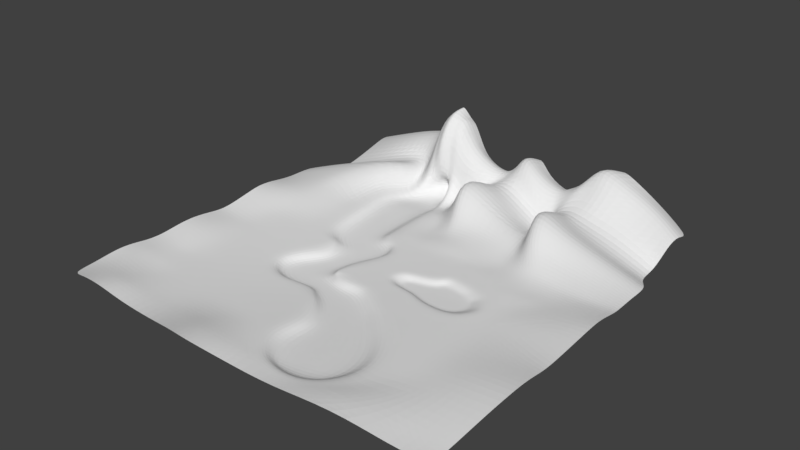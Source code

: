 # Source: level01B_Luan.blend  (saved by Blender 2.79.0; exported with 4.5.12 LTS)
import bpy
from mathutils import Matrix  # noqa: F401  (used for matrix-valued properties, if any)

bpy.ops.wm.read_factory_settings(use_empty=True)
scene = bpy.context.scene
scene.name = 'Scene'

# ---- collections
col_collection_1 = bpy.data.collections.new('Collection 1'); scene.collection.children.link(col_collection_1)

# ---- materials (node trees are filled in below, after node groups)
mat_material_001 = bpy.data.materials.new('Material.001')
mat_material_001.alpha_threshold = 0.0
mat_material_001.use_transparent_shadow = False
mat_material_001.roughness = 0.5

# ---- material node trees

# ---- world
world_world = bpy.data.worlds.new('World'); scene.world = world_world
world_world.color = (0.05088, 0.05088, 0.05088)
world_world.use_sun_shadow = False
world_world.sun_shadow_jitter_overblur = 0.0
world_world.cycles.sampling_method = 'MANUAL'

# ---- meshes
me_plane = bpy.data.meshes.new('Plane')
me_plane.from_pydata([(-0.7736, -7.313, -0.2008), (4.125, -5.755, -0.04699), (-0.7092, -6.154, -0.2386), (3.193, -4.411, -0.09676), (-0.8727, -4.322, -0.2942), (1.237, -2.338, -0.2054), (-2.256, -2.708, -0.3771), (-0.956, -0.7566, -0.3074), (-3.758, -1.687, -0.4285), (-3.168, -0.5523, -0.3942), (-6.766, -1.603, -0.4499), (-3.771, -0.1016, -0.4007), (-7.251, -0.7457, -0.4285), (-3.933, 0.1847, -0.3963), (-6.681, 0.3714, -0.4069), (-4.012, 0.5758, -0.3855), (-5.73, 1.365, -0.374), (-3.937, 1.257, -0.3588), (-5.531, 2.106, -0.3405), (-3.714, 1.991, -0.3235), (-5.626, 2.59, -0.3175), (-3.078, 2.958, -0.2652), (-5.787, 2.963, -0.299), (-2.669, 3.858, -0.2132), (-6.054, 3.257, -0.2836), (-3.055, 4.595, -0.1864), (-6.568, 3.643, -0.2613), (-3.977, 4.861, -0.1881), (-7.07, 4.212, -0.2274), (-4.459, 5.421, -0.1651), (-7.28, 5.222, -0.1736), (-4.506, 5.839, -0.1448), (-7.359, 6.484, -0.1121), (-4.499, 6.777, -0.101), (-7.398, 7.874, -0.05525), (-4.52, 8.146, -0.03662), (-7.646, 10.02, -0.03142), (-4.346, 10.05, 0.02233), (-0.2077, -8.558, -0.135), (4.487, -7.408, -0.01921), (0.7085, -9.325, -0.08149), (3.661, -8.95, -0.01734), (1.619, -6.365, -0.1323), (1.299, -5.216, -0.1716), (0.182, -3.264, -0.2566), (-1.625, -1.864, -0.3498), (-3.472, -1.035, -0.4125), (-5.296, -0.863, -0.444), (-5.652, -0.2394, -0.4307), (-5.346, 0.4736, -0.4072), (-4.803, 1.175, -0.3761), (-4.577, 2.081, -0.3342), (-4.352, 2.774, -0.2984), (-4.228, 3.41, -0.2651), (-4.554, 3.926, -0.2427), (-5.233, 4.188, -0.2341), (-5.767, 4.816, -0.2022), (-5.912, 5.53, -0.1653), (-6.032, 6.631, -0.1116), (-6.082, 8.006, -0.05491), (-6.141, 10.0, 0.008606), (2.106, -7.994, -0.07496), (2.287, -9.545, -0.03555), (-1.545, -3.468, -0.3393), (0.1215, -1.472, -0.2613), (-0.6648, -2.536, -0.3041), (-3.007, -2.197, -0.4071), (-2.317, -0.7393, -0.3671), (-2.549, -1.449, -0.386), (-0.6118, -5.181, -0.2625), (2.281, -3.469, -0.1473), (0.8912, -4.287, -0.2079), (-5.734, -2.051, -0.46), (-3.523, -0.3048, -0.3993), (-4.188, -1.014, -0.4307), (-1.258, -7.455, 0.2754), (4.623, -5.589, 0.4549), (-1.185, -6.295, 0.2347), (3.579, -4.152, 0.4055), (-1.371, -4.463, 0.1739), (1.483, -2.117, 0.2958), (-2.445, -2.853, 0.1037), (-0.86, -0.5262, 0.1887), (-3.81, -1.86, 0.05635), (-3.065, -0.3794, 0.1005), (-6.997, -1.745, 0.03985), (-3.598, 0.01667, 0.09467), (-7.506, -0.7348, 0.06457), (-3.718, 0.2939, 0.09973), (-6.966, 0.4151, 0.08578), (-3.735, 0.6577, 0.1112), (-6.101, 1.365, 0.1142), (-3.687, 1.251, 0.1341), (-5.875, 2.106, 0.1469), (-3.451, 1.954, 0.1686), (-5.983, 2.59, 0.1704), (-2.841, 2.92, 0.227), (-6.166, 2.963, 0.1896), (-2.464, 3.883, 0.2811), (-6.47, 3.257, 0.2061), (-2.928, 4.785, 0.3134), (-6.972, 3.486, 0.2221), (-3.802, 5.038, 0.3113), (-7.41, 4.135, 0.2606), (-4.15, 5.509, 0.3305), (-7.583, 5.222, 0.318), (-4.134, 5.948, 0.3521), (-7.674, 6.484, 0.3791), (-4.098, 6.898, 0.3956), (-7.737, 7.874, 0.4355), (-4.023, 8.271, 0.4528), (-7.965, 10.03, 0.4486), (-4.068, 10.04, 0.4345), (-0.6134, -8.7, 0.3458), (4.995, -7.42, 0.4788), (0.5087, -9.655, 0.4117), (4.025, -9.324, 0.5161), (2.338, -9.969, 0.4623), (-1.763, -3.595, 0.1405), (0.2126, -1.251, 0.2332), (-3.146, -2.334, 0.07561), (-2.268, -0.5392, 0.1262), (-1.074, -5.323, 0.2087), (2.672, -3.248, 0.3586), (-5.789, -2.269, 0.02678), (-3.342, -0.1593, 0.09717), (5.966, -5.44, 0.4823), (5.262, -3.852, 0.4615), (2.373, -1.308, 0.344), (0.09099, 0.04248, 0.2454), (-1.975, 0.6392, 0.1671), (-3.231, 0.2553, 0.112), (-3.321, 0.4848, 0.1164), (-3.104, 0.8435, 0.1346), (-2.525, 1.3, 0.1691), (-1.809, 1.975, 0.2191), (-1.434, 3.024, 0.2737), (-1.512, 3.843, 0.3055), (-1.558, 4.598, 0.3364), (-2.002, 5.205, 0.3519), (-2.78, 5.795, 0.3629), (-2.709, 6.418, 0.3884), (-2.631, 7.369, 0.3882), (-2.576, 8.503, 0.3765), (-3.134, 10.03, 0.4957), (6.147, -7.808, 0.5104), (4.614, -9.949, 0.6799), (2.361, -10.65, 0.474), (1.191, -0.6051, 0.2906), (-1.378, 0.2315, 0.1807), (3.978, -2.363, 0.4142), (-2.691, 0.4395, 0.1348), (7.628, -4.884, 0.5089), (6.855, -3.122, 0.4875), (3.69, -0.7271, 0.4075), (1.325, 0.3742, 0.3122), (-0.223, 0.5867, 0.2421), (1.057, 3.062, 0.3662), (0.696, 3.56, 0.3682), (-0.09669, 4.899, 0.3881), (-0.8566, 5.441, 0.3966), (-1.142, 6.077, 0.4473), (-1.155, 6.788, 0.4712), (-1.264, 7.697, 0.4558), (-1.501, 8.851, 0.9104), (-2.046, 10.15, 2.128), (7.123, -7.461, 0.4904), (5.76, -10.2, 0.9391), (2.455, -11.27, 0.4828), (2.48, -0.1752, 0.3592), (0.2013, 2.905, 0.3288), (5.715, -0.4453, 0.4731), (-0.632, 2.527, 0.2836), (-0.9982, 1.366, 0.2294), (8.895, -4.714, 0.669), (8.1, -2.881, 0.5254), (4.114, 0.1901, 0.431), (1.628, 0.8993, 0.3364), (0.2056, 1.018, 0.2728), (2.219, 2.797, 0.4022), (1.734, 3.304, 0.3973), (1.23, 3.982, 0.3989), (-0.03923, 5.566, 0.4432), (-0.3287, 6.288, 0.5247), (-0.4722, 6.881, 0.5767), (-0.7086, 7.749, 0.6615), (-1.223, 8.894, 1.447), (-1.832, 10.3, 3.103), (8.364, -7.209, 0.5062), (7.411, -10.09, 0.9449), (6.659, -11.38, 1.152), (2.641, 0.4102, 0.3741), (0.504, 2.429, 0.3257), (5.414, 0.3134, 0.4698), (-0.1575, 2.161, 0.2901), (-0.359, 1.525, 0.2616), (10.32, -9.799, 0.489), (10.29, -11.03, 0.4966), (7.992, 1.384, 0.489), (6.184, 1.468, 0.4865), (6.124, 3.432, 0.489), (5.618, 2.532, 0.4849), (6.933, 1.317, 0.489), (4.6, 3.789, 0.4801), (4.509, 3.052, 0.4719), (2.47, 4.086, 0.4387), (2.684, 3.383, 0.4303), (1.498, 2.525, 0.3684), (6.713, 4.09, 0.489), (4.46, 4.503, 0.4838), (2.116, 4.726, 0.4432), (-0.1966, 3.316, 0.3282), (-1.503, 5.295, 0.3671), (-0.8107, 4.777, 0.3639), (-2.058, 5.908, 0.3859), (-2.007, 6.512, 0.411), (-1.964, 7.42, 0.3708), (-1.95, 8.534, 0.4013), (-2.502, 10.01, 0.9641), (0.816, 5.141, 0.4212), (3.661, 0.9068, 0.1224), (0.9667, 4.591, 0.4085), (0.08558, 4.108, 0.3659), (-0.6875, 3.937, 0.3348), (1.923, 1.467, 0.05001), (0.8279, 1.559, 0.00123), (2.576, 2.113, 0.0951), (2.76, 1.063, 0.07997), (0.9978, 1.898, 0.02651), (4.659, 0.9778, 0.1483), (0.6958, 1.776, 0.007489), (0.6717, 1.699, -0.002594), (4.952, 1.475, 0.1534), (4.831, 2.152, 0.1519), (4.03, 2.414, 0.1421), (2.915, 2.5, 0.1137), (1.802, 1.976, 0.06115), (0.6828, 5.75, 0.4873), (0.4903, 6.327, 0.5755), (1.029, 6.832, 0.6768), (0.3866, 7.968, 0.8698), (-0.01204, 8.813, 1.234), (-0.3531, 10.11, 2.205), (1.722, 5.738, 0.49), (1.743, 5.12, 0.4431), (4.08, 6.703, 0.3858), (3.941, 7.816, 0.4673), (3.917, 8.655, 0.6279), (3.867, 10.07, 1.051), (4.179, 6.011, 0.4205), (4.223, 5.245, 0.4805), (5.931, 6.641, 0.7019), (5.152, 7.727, 1.239), (4.64, 8.577, 1.974), (4.14, 10.09, 3.085), (6.508, 5.922, 0.4961), (6.822, 5.103, 0.421), (8.044, -0.2228, 0.489), (10.49, -4.848, 0.9633), (10.37, -3.027, 0.8406), (10.38, -7.292, 0.7111), (9.958, 0.3064, 0.5409), (10.01, 3.047, 0.7253), (10.01, 6.591, 0.5693), (9.581, 7.762, 0.8612), (9.172, 8.623, 1.153), (8.953, 9.895, 1.557), (10.11, 5.883, 0.4998), (10.51, 4.586, 0.6799), (10.04, -1.433, 0.6189), (12.53, -9.708, 0.4968), (12.51, -10.93, 0.489), (12.75, -4.896, 1.219), (12.62, -3.048, 1.047), (12.63, -7.298, 0.8914), (12.54, -0.841, 0.7252), (12.52, 3.134, 1.053), (12.29, 6.662, 0.4946), (12.25, 7.771, 0.489), (12.24, 8.607, 0.4938), (12.27, 9.938, 0.505), (12.33, 6.014, 0.5618), (12.37, 4.463, 0.9004), (12.61, -2.009, 0.8713), (-2.606, -7.599, 0.2396), (-2.532, -6.44, 0.1919), (-2.579, -4.793, 0.1334), (-2.955, -3.415, 0.09043), (-4.74, -2.967, 0.03877), (-8.026, -2.302, 0.06257), (-8.42, -0.8833, 0.08736), (-8.169, 0.5447, 0.1158), (-7.836, 1.446, 0.1407), (-7.319, 1.946, 0.152), (-6.799, 2.413, 0.1668), (-6.901, 2.77, 0.1853), (-7.592, 2.887, 0.2007), (-8.223, 3.132, 0.2247), (-8.757, 3.991, 0.2776), (-8.927, 5.084, 0.3396), (-8.995, 6.383, 0.4323), (-9.075, 7.745, 0.457), (-8.758, 10.3, 0.7836), (-1.951, -8.852, 0.3232), (-0.839, -9.8, 0.3818), (-2.869, -4.044, 0.1046), (-3.561, -3.004, 0.06589), (-2.479, -5.699, 0.1656), (-6.069, -2.925, 0.03073), (-4.691, -7.556, 0.2008), (-4.621, -6.393, 0.1427), (-4.668, -4.747, 0.07819), (-4.567, -8.897, 0.4929), (-4.049, -10.29, 0.9262), (-4.568, -5.653, 0.1121), (-4.735, -4.057, 0.05785), (-6.049, -7.456, 0.1869), (-5.975, -6.296, 0.131), (-6.022, -4.65, 0.06734), (-5.798, -8.907, 0.4146), (-5.292, -10.01, 0.7401), (-5.922, -5.556, 0.09948), (-6.089, -3.96, 0.04849), (-3.65, -7.576, 0.2143), (-3.208, -8.913, 0.4498), (-3.524, -5.676, 0.1337), (-3.577, -6.416, 0.1624), (-2.456, -10.04, 0.6342), (-3.624, -4.77, 0.1002), (-3.802, -4.051, 0.07644), (-7.887, -7.373, 0.2035), (-7.814, -6.213, 0.1496), (-7.861, -4.567, 0.09185), (-7.803, -8.695, 0.2674), (-7.56, -9.597, 0.3379), (-7.761, -5.472, 0.1191), (-7.927, -3.876, 0.07666), (-0.7721, -11.2, 0.4325), (-3.693, -11.92, 1.27), (-4.933, -11.64, 1.088), (-2.243, -11.55, 0.8357), (-7.394, -11.08, 0.4993), (-10.18, -2.302, 0.1478), (-10.41, -0.8833, 0.1687), (-10.27, 0.5447, 0.1918), (-10.07, 1.446, 0.2114), (-10.3, 3.132, 0.2834), (-10.57, 4.06, 0.3942), (-10.54, 5.353, 0.6392), (-10.51, 6.761, 0.8259), (-10.34, 8.229, 0.9217), (-8.713, 11.44, 1.712), (-10.1, -7.373, 0.2646), (-10.06, -6.213, 0.2188), (-10.09, -4.567, 0.171), (-10.04, -8.72, 0.3649), (-9.872, -9.65, 0.496), (-10.03, -5.472, 0.1931), (-10.13, -3.876, 0.1588), (-9.795, -11.1, 0.6466), (-12.56, -2.208, 0.4321), (-12.6, -0.8045, 0.39), (-12.56, 0.5944, 0.3055), (-12.52, 1.497, 0.3251), (-12.53, 3.258, 0.5187), (-12.52, 4.245, 0.6876), (-12.42, 5.515, 0.8466), (-12.36, 6.874, 0.9204), (-11.94, 8.546, 1.182), (-10.47, 11.59, 1.886), (-12.55, -7.342, 0.5495), (-12.54, -6.175, 0.4628), (-12.53, -4.513, 0.3167), (-12.39, -8.84, 0.817), (-12.21, -9.896, 1.112), (-12.52, -5.43, 0.3772), (-12.54, -3.808, 0.3524), (-12.08, -11.47, 1.459), (-14.85, -2.031, 0.8411), (-14.89, -0.6521, 0.7046), (-14.83, 0.7153, 0.4879), (-14.75, 1.66, 0.5558), (-14.71, 3.515, 0.9272), (-14.76, 4.41, 1.016), (-14.8, 5.447, 0.9254), (-14.87, 6.592, 0.6837), (-14.93, 7.875, 0.4897), (-14.88, 10.09, 0.5907), (-14.86, -7.266, 0.962), (-14.84, -6.098, 0.8247), (-14.82, -4.383, 0.6381), (-14.81, -8.602, 0.8779), (-14.7, -9.546, 0.8431), (-14.81, -5.338, 0.6982), (-14.83, -3.653, 0.6794), (-14.6, -11.02, 0.8437), (3.596, 3.218, 0.4532), (3.535, 3.938, 0.4625), (3.288, 4.614, 0.4673), (3.341, 2.539, 0.1261), (2.478, 8.72, 0.8856), (2.47, 7.881, 0.7245), (2.732, 10.06, 1.098), (2.734, 6.761, 0.5203), (2.97, 5.874, 0.4641), (2.985, 5.183, 0.4701), (5.049, 2.799, 0.4791), (5.343, 3.615, 0.4869), (5.626, 4.397, 0.489), (5.494, 5.167, 0.4713), (5.324, 5.954, 0.474), (5.038, 6.656, 0.5476), (4.639, 7.761, 0.7651), (4.367, 8.619, 1.174), (4.015, 10.14, 2.139), (7.967, 4.466, 0.4757), (6.979, 6.713, 0.6913), (5.901, 2.0, 0.4856), (6.529, 2.374, 0.489), (7.446, 2.841, 0.4272), (5.025, 1.913, 0.1526), (6.665, 8.683, 1.736), (6.468, 9.884, 2.327), (8.953, 5.911, 0.4703), (8.497, 6.681, 0.6092), (8.754, 3.891, 0.5001), (7.29, 7.903, 1.107), (9.25, 4.906, 0.4913), (4.911, 9.949, 3.14), (5.851, 7.809, 1.44), (5.285, 8.581, 2.205), (7.655, 5.949, 0.4721), (7.94, 5.114, 0.4165), (12.52, 1.227, 0.8782), (10.83, 1.717, 0.8182), (-11.53, -7.347, 0.3456), (-11.39, -8.818, 0.6447), (-11.71, 4.173, 0.535), (-11.63, 3.176, 0.3554), (-11.21, -9.848, 0.9565), (-11.61, 5.498, 0.7833), (-11.52, -4.538, 0.2373), (-11.49, -5.444, 0.2566), (-11.54, 6.927, 0.9773), (-11.54, -3.848, 0.2281), (-11.14, 8.54, 1.188), (-11.58, -2.266, 0.244), (-9.362, 11.79, 2.012), (-11.7, -0.8507, 0.2482), (-11.09, -11.38, 1.246), (-11.51, -6.185, 0.2902), (-11.62, 0.573, 0.2542), (-11.51, 1.474, 0.273), (-13.68, -4.444, 0.5115), (-13.67, -5.387, 0.5734), (-13.63, 6.714, 0.7868), (-13.61, 5.489, 0.9231), (-13.69, -3.721, 0.5494), (-13.47, 8.193, 0.823), (-13.71, -2.106, 0.6882), (-12.96, 10.77, 1.247), (-13.75, -0.7162, 0.5936), (-13.42, -9.762, 1.039), (-13.3, -11.3, 1.262), (-13.69, -6.14, 0.6972), (-13.71, -7.306, 0.8113), (-13.7, 0.6556, 0.4059), (-13.61, 3.408, 0.7721), (-13.63, 1.583, 0.4513), (-13.59, -8.742, 0.9143), (-13.64, 4.333, 0.8933), (-6.989, 11.58, -0.3844), (-4.683, 11.58, -0.3967), (-5.867, 11.55, -0.3065), (-7.146, 11.62, -0.02982), (-4.4, 11.55, -0.06563), (-4.049, 11.58, -0.3067), (-2.74, 11.68, 1.482), (-2.191, 11.82, 2.963), (-3.501, 11.58, 0.09856), (-0.6578, 11.49, 2.809), (3.35, 11.54, 0.2446), (3.706, 11.59, 1.976), (8.033, 11.37, 1.053), (11.02, 11.47, -0.1388), (-7.705, 11.91, 0.1009), (-7.674, 13.04, 1.025), (-9.301, 13.26, 1.201), (-13.82, 11.61, -0.0515), (2.316, 11.57, 0.5276), (3.527, 11.51, 0.9616), (5.748, 11.42, 1.882), (4.591, 12.01, 2.478), (-8.43, 13.54, 1.346), (-11.78, 12.35, 0.5752), (-6.397, 13.11, 0.8836), (-4.83, 13.24, 0.9904), (-5.651, 12.81, 1.671), (-6.844, 13.13, 0.752), (-4.427, 13.18, 1.129), (-3.976, 13.24, 0.4253), (-2.611, 13.21, 1.005), (-1.619, 13.56, 1.526), (-3.476, 13.26, 0.5451), (-0.1424, 13.47, 1.695), (3.337, 13.03, 0.1868), (3.578, 13.3, 1.072), (8.214, 13.23, 0.9501), (11.1, 13.11, -0.19), (-7.361, 13.59, 0.7001), (-7.776, 14.66, 1.087), (-9.453, 14.96, 1.205), (-14.02, 13.35, -0.01267), (2.196, 13.19, 0.4711), (3.454, 13.08, 0.5979), (5.818, 13.21, 1.281), (4.603, 13.57, 1.218), (-8.38, 15.13, 1.234), (-11.9, 14.02, 0.5777), (-5.966, 13.18, 3.92), (-5.118, 13.26, 3.917), (-5.599, 12.84, 4.049), (-6.216, 13.19, 3.685), (-4.677, 13.19, 3.879), (-4.064, 13.25, 2.869), (-2.04, 13.85, 1.893), (-0.8396, 14.84, 2.087), (-3.409, 13.29, 2.539), (-0.1851, 14.69, 3.301), (2.786, 13.96, 1.567), (4.159, 14.71, 2.676), (9.081, 14.98, 2.189), (11.48, 13.85, 1.294), (-6.536, 13.7, 3.66), (-6.828, 14.52, 3.696), (-9.299, 15.36, 2.552), (-14.25, 16.13, 0.4586), (1.315, 13.78, 2.206), (3.322, 14.34, 1.893), (6.412, 14.86, 3.241), (5.164, 15.31, 3.426), (-7.555, 15.0, 3.134), (-12.11, 15.76, 1.387), (-5.818, 14.29, 5.775), (-4.971, 14.36, 5.759), (-5.452, 13.94, 5.792), (-6.068, 14.3, 5.518), (-4.53, 14.29, 5.545), (-3.907, 14.35, 4.308), (-1.649, 14.95, 1.931), (-0.9801, 15.93, 2.569), (-3.196, 14.4, 3.433), (-0.6098, 15.77, 3.838), (2.689, 15.06, 2.14), (4.364, 15.75, 2.843), (9.229, 16.09, 2.624), (11.63, 14.95, 1.729), (-6.389, 14.8, 5.213), (-6.681, 15.63, 4.53), (-9.151, 16.46, 2.988), (-14.1, 17.24, 0.8942), (1.037, 14.86, 3.151), (3.317, 15.43, 2.421), (6.003, 15.91, 4.064), (4.726, 16.4, 4.166), (-7.408, 16.11, 3.562), (-11.97, 16.87, 1.823), (-5.675, 15.43, 5.419), (-4.828, 15.51, 5.001), (-5.309, 15.09, 6.203), (-5.925, 15.44, 5.1), (-4.382, 15.44, 4.904), (-3.695, 15.49, 3.117), (-1.608, 16.09, 1.43), (-0.7304, 17.09, 2.203), (-2.921, 15.54, 2.253), (0.1209, 16.94, 3.214), (2.995, 16.21, 1.407), (4.808, 16.93, 2.41), (9.371, 17.23, 1.982), (11.77, 16.1, 1.087), (-6.246, 15.95, 4.066), (-6.538, 16.77, 2.807), (-9.008, 17.61, 2.346), (-13.96, 18.38, 0.2523), (1.304, 16.01, 2.364), (3.644, 16.59, 1.705), (6.799, 17.11, 3.642), (5.767, 17.62, 3.619), (-7.265, 17.25, 2.263), (-11.82, 18.01, 1.181), (-4.874, 13.8, -0.2849), (-5.467, 13.97, 0.1065), (-4.443, 13.92, -0.07124), (-4.846, 14.42, 0.7874), (-5.253, 14.55, 0.3813), (-4.327, 14.47, 0.3847), (-6.044, 12.84, 0.009691), (-6.039, 13.72, 0.5827), (-5.308, 13.57, 1.226), (-4.579, 12.74, -0.05266), (-5.456, 12.65, -0.255), (-4.473, 13.76, 0.6646), (0.1953, 1.569, -0.02124), (0.3594, 2.088, 0.0009513), (4.895, 0.5833, 0.15), (3.836, 0.483, 0.1152), (2.637, 0.6621, 0.06911), (1.813, 1.06, 0.03948), (0.8979, 2.305, 0.02973), (1.707, 2.384, 0.06455), (2.293, 2.605, 0.09203), (0.6549, 1.157, -0.01137), (5.521, 1.523, 0.1698), (5.291, 1.956, 0.1685), (4.598, 2.606, 0.1606), (5.06, 2.389, 0.1676), (3.415, 2.947, 0.1354), (4.157, 2.813, 0.153), (2.673, 3.082, 0.1152), (4.428, 2.23, 0.1483), (4.15, 1.795, 0.125), (3.402, 1.8, 0.1097)], [], [(42, 1, 3, 43), (71, 70, 5, 44), (65, 64, 7, 45), (68, 67, 9, 46), (74, 73, 11, 47), (47, 11, 13, 48), (48, 13, 15, 49), (49, 15, 17, 50), (50, 17, 19, 51), (51, 19, 21, 52), (52, 21, 23, 53), (53, 23, 25, 54), (54, 25, 27, 55), (55, 27, 29, 56), (56, 29, 31, 57), (57, 31, 33, 58), (58, 33, 35, 59), (59, 35, 37, 60), (42, 0, 38, 61), (61, 38, 40, 62), (39, 61, 62, 41), (1, 42, 61, 39), (34, 59, 60, 36), (32, 58, 59, 34), (30, 57, 58, 32), (28, 56, 57, 30), (26, 55, 56, 28), (24, 54, 55, 26), (22, 53, 54, 24), (20, 52, 53, 22), (18, 51, 52, 20), (16, 50, 51, 18), (14, 49, 50, 16), (12, 48, 49, 14), (10, 47, 48, 12), (72, 74, 47, 10), (66, 68, 46, 8), (63, 65, 45, 6), (69, 71, 44, 4), (0, 42, 43, 2), (4, 44, 65, 63), (44, 5, 64, 65), (6, 45, 68, 66), (45, 7, 67, 68), (2, 43, 71, 69), (43, 3, 70, 71), (8, 46, 74, 72), (46, 9, 73, 74), (21, 19, 94, 96), (38, 0, 75, 113), (10, 12, 87, 85), (28, 30, 105, 103), (41, 62, 117, 116), (13, 11, 86, 88), (69, 4, 79, 122), (31, 29, 104, 106), (2, 69, 122, 77), (20, 22, 97, 95), (39, 41, 116, 114), (70, 3, 78, 123), (5, 70, 123, 80), (23, 21, 96, 98), (40, 38, 113, 115), (12, 14, 89, 87), (30, 32, 107, 105), (15, 13, 88, 90), (33, 31, 106, 108), (4, 63, 118, 79), (63, 6, 81, 118), (22, 24, 99, 97), (7, 64, 119, 82), (64, 5, 80, 119), (25, 23, 98, 100), (14, 16, 91, 89), (72, 10, 85, 124), (32, 34, 109, 107), (17, 15, 90, 92), (73, 9, 84, 125), (35, 33, 108, 110), (6, 66, 120, 81), (24, 26, 101, 99), (9, 67, 121, 84), (27, 25, 100, 102), (16, 18, 93, 91), (34, 36, 111, 109), (66, 8, 83, 120), (0, 2, 77, 75), (19, 17, 92, 94), (37, 35, 110, 112), (62, 40, 115, 117), (8, 72, 124, 83), (67, 7, 82, 121), (26, 28, 103, 101), (11, 73, 125, 86), (29, 27, 102, 104), (3, 1, 76, 78), (18, 20, 95, 93), (1, 39, 114, 76), (84, 121, 149, 130), (92, 90, 133, 134), (121, 82, 129, 149), (100, 98, 137, 138), (116, 117, 147, 146), (78, 76, 126, 127), (108, 106, 141, 142), (86, 125, 151, 131), (114, 116, 146, 145), (94, 92, 134, 135), (123, 78, 127, 150), (102, 100, 138, 139), (80, 123, 150, 128), (110, 108, 142, 143), (88, 86, 131, 132), (96, 94, 135, 136), (125, 84, 130, 151), (104, 102, 139, 140), (82, 119, 148, 129), (112, 110, 143, 144), (90, 88, 132, 133), (119, 80, 128, 148), (98, 96, 136, 137), (76, 114, 145, 126), (106, 104, 140, 141), (151, 130, 134, 133), (181, 158, 157, 180), (133, 132, 131, 151), (146, 147, 168, 167), (212, 213, 159, 160), (145, 146, 167, 166), (214, 212, 160, 161), (148, 128, 154, 169), (215, 214, 161, 162), (155, 156, 149, 129), (127, 126, 152, 153), (216, 215, 162, 163), (150, 127, 153, 171), (128, 150, 171, 154), (211, 170, 157, 158), (217, 216, 163, 164), (155, 169, 191, 177), (129, 148, 169, 155), (218, 217, 164, 165), (172, 136, 135, 173), (126, 145, 166, 152), (144, 143, 217, 218), (149, 156, 173, 130), (136, 211, 223, 137), (406, 407, 203, 204), (164, 163, 185, 186), (173, 156, 178, 195), (408, 209, 203, 407), (165, 164, 186, 187), (207, 157, 170, 192), (156, 155, 177, 178), (152, 166, 188, 174), (143, 142, 216, 217), (167, 168, 190, 189), (178, 177, 608, 612), (172, 173, 195, 194), (166, 167, 189, 188), (161, 160, 182, 183), (153, 152, 174, 175), (169, 154, 176, 191), (162, 161, 183, 184), (154, 171, 193, 176), (170, 172, 194, 192), (163, 162, 184, 185), (189, 190, 197, 196), (171, 202, 199, 193), (417, 418, 200, 201), (175, 257, 171, 153), (418, 202, 198, 419), (396, 397, 205, 206), (179, 206, 205, 180), (136, 172, 170, 211), (180, 157, 207, 179), (180, 205, 210, 181), (397, 398, 210, 205), (159, 219, 182, 160), (173, 135, 134, 130), (142, 141, 215, 216), (141, 140, 214, 215), (140, 139, 212, 214), (139, 138, 213, 212), (158, 181, 221, 222), (137, 223, 213, 138), (222, 221, 219, 159), (223, 211, 158, 222), (213, 223, 222, 159), (195, 178, 612, 603), (417, 201, 616, 614), (396, 206, 619, 617), (207, 192, 609, 610), (194, 195, 603, 604), (191, 176, 606, 607), (206, 179, 611, 619), (192, 194, 604, 609), (176, 193, 605, 606), (193, 199, 613, 605), (177, 191, 607, 608), (179, 207, 610, 611), (406, 204, 618, 615), (231, 225, 228, 230), (186, 185, 240, 241), (184, 183, 238, 239), (182, 219, 243, 237), (219, 221, 244, 243), (187, 186, 241, 242), (185, 184, 239, 240), (183, 182, 237, 238), (210, 244, 221, 181), (243, 239, 238, 237), (400, 401, 246, 247), (402, 400, 247, 248), (403, 404, 249, 245), (401, 403, 245, 246), (398, 405, 244, 210), (410, 409, 256, 255), (405, 250, 249, 404), (411, 410, 255, 251), (413, 412, 252, 253), (414, 413, 253, 254), (412, 411, 251, 252), (408, 409, 250, 209), (175, 174, 258, 259), (171, 257, 198, 202), (257, 175, 259, 269), (422, 421, 265, 266), (174, 188, 260, 258), (424, 423, 267, 263), (208, 419, 425, 415), (426, 424, 263, 264), (423, 427, 268, 267), (427, 425, 262, 268), (421, 426, 264, 265), (198, 257, 269, 261), (188, 189, 196, 260), (268, 262, 276, 282), (261, 269, 283, 275), (269, 259, 273, 283), (419, 198, 262, 425), (264, 263, 277, 278), (265, 264, 278, 279), (196, 197, 271, 270), (266, 265, 279, 280), (263, 267, 281, 277), (259, 258, 272, 273), (267, 268, 282, 281), (260, 196, 270, 274), (258, 260, 274, 272), (81, 120, 306, 287), (89, 91, 292, 291), (120, 83, 288, 306), (97, 99, 296, 295), (113, 75, 284, 303), (75, 77, 285, 284), (105, 107, 300, 299), (83, 124, 308, 288), (91, 93, 293, 292), (122, 79, 286, 307), (99, 101, 297, 296), (77, 122, 307, 285), (107, 109, 301, 300), (85, 87, 290, 289), (115, 113, 303, 304), (93, 95, 294, 293), (124, 85, 289, 308), (101, 103, 298, 297), (79, 118, 305, 286), (109, 111, 302, 301), (87, 89, 291, 290), (118, 81, 287, 305), (95, 97, 295, 294), (103, 105, 299, 298), (115, 304, 147, 117), (286, 305, 329, 328), (324, 323, 309, 312), (326, 325, 314, 310), (327, 324, 312, 313), (325, 328, 311, 314), (323, 326, 310, 309), (328, 329, 315, 311), (312, 309, 316, 319), (284, 285, 326, 323), (311, 315, 322, 318), (309, 310, 317, 316), (313, 312, 319, 320), (310, 314, 321, 317), (314, 311, 318, 321), (308, 322, 315, 288), (315, 329, 306, 288), (307, 286, 328, 325), (304, 303, 324, 327), (285, 307, 325, 326), (303, 284, 323, 324), (321, 318, 332, 335), (306, 329, 305, 287), (319, 316, 330, 333), (316, 317, 331, 330), (318, 322, 336, 332), (320, 319, 333, 334), (317, 321, 335, 331), (289, 336, 322, 308), (304, 327, 340, 337), (327, 313, 338, 340), (320, 334, 341, 339), (313, 320, 339, 338), (147, 304, 337, 168), (294, 295, 296, 293), (293, 296, 297, 292), (341, 334, 356, 359), (301, 302, 351, 350), (330, 331, 353, 352), (331, 335, 357, 353), (289, 290, 343, 342), (333, 330, 352, 355), (297, 298, 347, 346), (292, 297, 346, 345), (290, 291, 344, 343), (334, 333, 355, 356), (298, 299, 348, 347), (291, 292, 345, 344), (335, 332, 354, 357), (299, 300, 349, 348), (332, 336, 358, 354), (300, 301, 350, 349), (336, 289, 342, 358), (436, 435, 370, 373), (438, 437, 365, 364), (439, 436, 373, 374), (437, 440, 366, 365), (442, 441, 372, 375), (440, 443, 367, 366), (441, 444, 376, 372), (443, 445, 368, 367), (444, 446, 360, 376), (445, 447, 369, 368), (446, 448, 361, 360), (449, 439, 374, 377), (435, 450, 371, 370), (448, 451, 362, 361), (452, 438, 364, 363), (450, 442, 375, 371), (451, 452, 363, 362), (454, 453, 390, 393), (456, 455, 385, 384), (453, 457, 394, 390), (455, 458, 386, 385), (457, 459, 378, 394), (458, 460, 387, 386), (459, 461, 379, 378), (463, 462, 392, 395), (465, 464, 389, 388), (461, 466, 380, 379), (468, 467, 382, 381), (464, 454, 393, 389), (466, 468, 381, 380), (469, 465, 388, 391), (467, 470, 383, 382), (462, 469, 391, 392), (470, 456, 384, 383), (244, 405, 404, 243), (209, 250, 405, 398), (240, 239, 403, 401), (239, 243, 404, 403), (242, 241, 400, 402), (241, 240, 401, 400), (204, 396, 617, 618), (203, 209, 398, 397), (204, 203, 397, 396), (208, 256, 409, 408), (246, 245, 411, 412), (248, 247, 413, 414), (247, 246, 412, 413), (245, 249, 410, 411), (249, 250, 409, 410), (201, 406, 615, 616), (208, 408, 407, 200), (201, 200, 407, 406), (199, 417, 614, 613), (251, 255, 431, 416), (200, 418, 419, 208), (199, 202, 418, 417), (430, 429, 426, 421), (432, 415, 425, 427), (431, 432, 427, 423), (429, 416, 424, 426), (416, 431, 423, 424), (428, 430, 421, 422), (262, 434, 433, 276), (254, 253, 430, 428), (262, 198, 261, 434), (252, 251, 416, 429), (255, 256, 432, 431), (256, 208, 415, 432), (253, 252, 429, 430), (344, 345, 452, 451), (433, 434, 261, 275), (353, 357, 442, 450), (345, 346, 438, 452), (343, 344, 451, 448), (352, 353, 450, 435), (359, 356, 439, 449), (342, 343, 448, 446), (350, 351, 447, 445), (358, 342, 446, 444), (349, 350, 445, 443), (354, 358, 444, 441), (348, 349, 443, 440), (357, 354, 441, 442), (347, 348, 440, 437), (356, 355, 436, 439), (346, 347, 437, 438), (355, 352, 435, 436), (365, 366, 456, 470), (374, 373, 469, 462), (364, 365, 470, 467), (373, 370, 465, 469), (362, 363, 468, 466), (371, 375, 454, 464), (363, 364, 467, 468), (361, 362, 466, 461), (370, 371, 464, 465), (377, 374, 462, 463), (360, 361, 461, 459), (368, 369, 460, 458), (376, 360, 459, 457), (367, 368, 458, 455), (372, 376, 457, 453), (366, 367, 455, 456), (375, 372, 453, 454), (165, 187, 478, 477), (242, 402, 489, 480), (144, 218, 479, 476), (266, 280, 484, 483), (302, 111, 474, 485), (218, 165, 477, 479), (351, 302, 485, 486), (428, 422, 491, 492), (248, 414, 490, 481), (111, 36, 471, 474), (369, 447, 493, 487), (387, 460, 494, 488), (60, 37, 472, 473), (422, 266, 483, 491), (37, 112, 475, 472), (112, 144, 476, 475), (414, 254, 482, 490), (402, 248, 481, 489), (36, 60, 473, 471), (447, 351, 486, 493), (460, 369, 487, 494), (254, 428, 492, 482), (187, 242, 480, 478), (472, 475, 499, 496), (489, 481, 505, 513), (492, 491, 515, 516), (475, 476, 500, 499), (490, 482, 506, 514), (482, 492, 516, 506), (476, 479, 503, 500), (491, 483, 507, 515), (483, 484, 508, 507), (477, 478, 502, 501), (493, 486, 510, 517), (485, 474, 498, 509), (479, 477, 501, 503), (494, 487, 511, 518), (599, 598, 595, 594), (486, 485, 509, 510), (478, 480, 504, 502), (598, 597, 592, 595), (487, 493, 517, 511), (480, 489, 513, 504), (474, 471, 495, 498), (488, 494, 518, 512), (481, 490, 514, 505), (502, 504, 528, 526), (497, 496, 520, 521), (511, 517, 541, 535), (504, 513, 537, 528), (498, 495, 519, 522), (512, 518, 542, 536), (505, 514, 538, 529), (496, 499, 523, 520), (513, 505, 529, 537), (516, 515, 539, 540), (499, 500, 524, 523), (514, 506, 530, 538), (506, 516, 540, 530), (500, 503, 527, 524), (515, 507, 531, 539), (507, 508, 532, 531), (501, 502, 526, 525), (517, 510, 534, 541), (509, 498, 522, 533), (503, 501, 525, 527), (518, 511, 535, 542), (495, 497, 521, 519), (510, 509, 533, 534), (539, 531, 555, 563), (531, 532, 556, 555), (525, 526, 550, 549), (541, 534, 558, 565), (533, 522, 546, 557), (527, 525, 549, 551), (542, 535, 559, 566), (519, 521, 545, 543), (534, 533, 557, 558), (526, 528, 552, 550), (521, 520, 544, 545), (535, 541, 565, 559), (528, 537, 561, 552), (522, 519, 543, 546), (536, 542, 566, 560), (529, 538, 562, 553), (520, 523, 547, 544), (537, 529, 553, 561), (540, 539, 563, 564), (523, 524, 548, 547), (538, 530, 554, 562), (530, 540, 564, 554), (524, 527, 551, 548), (553, 562, 586, 577), (544, 547, 571, 568), (561, 553, 577, 585), (564, 563, 587, 588), (547, 548, 572, 571), (562, 554, 578, 586), (554, 564, 588, 578), (548, 551, 575, 572), (563, 555, 579, 587), (555, 556, 580, 579), (549, 550, 574, 573), (565, 558, 582, 589), (557, 546, 570, 581), (551, 549, 573, 575), (566, 559, 583, 590), (543, 545, 569, 567), (558, 557, 581, 582), (550, 552, 576, 574), (545, 544, 568, 569), (559, 565, 589, 583), (552, 561, 585, 576), (546, 543, 567, 570), (560, 566, 590, 584), (592, 591, 594, 595), (591, 593, 596, 594), (601, 600, 593, 591), (602, 599, 594, 596), (597, 601, 591, 592), (600, 602, 596, 593), (472, 496, 602, 600), (471, 473, 601, 597), (496, 497, 599, 602), (473, 472, 600, 601), (495, 471, 597, 598), (497, 495, 598, 599), (231, 230, 604, 603), (229, 220, 606, 605), (227, 224, 608, 607), (220, 227, 607, 606), (230, 228, 609, 604), (236, 226, 611, 610), (224, 225, 612, 608), (225, 231, 603, 612), (228, 236, 610, 609), (232, 229, 605, 613), (420, 232, 613, 614), (621, 229, 232, 620), (399, 234, 618, 617), (226, 235, 619, 611), (235, 399, 617, 619), (234, 620, 615, 618), (233, 420, 614, 616), (228, 225, 224, 236), (236, 224, 227, 226), (226, 227, 220, 622), (620, 234, 399, 621), (620, 233, 616, 615), (621, 399, 235, 622), (622, 235, 226), (622, 220, 229, 621), (620, 232, 420, 233)])
_uv = me_plane.uv_layers.new(name='UVMap')
_uv.uv.foreach_set('vector', [0.4083, 0.8366, 0.3151, 0.8239, 0.3488, 0.7812, 0.4203, 0.802, 0.4353, 0.7733, 0.3822, 0.7503, 0.421, 0.714, 0.4614, 0.741, 0.4919, 0.7172, 0.4613, 0.6859, 0.4988, 0.663, 0.5258, 0.695, 0.5585, 0.6802, 0.5473, 0.6585, 0.5784, 0.65, 0.592, 0.6656, 0.619, 0.6639, 0.5909, 0.6414, 0.5993, 0.634, 0.6579, 0.6587, 0.6579, 0.6587, 0.5993, 0.634, 0.6048, 0.6245, 0.6687, 0.6403, 0.6687, 0.6403, 0.6048, 0.6245, 0.6076, 0.6116, 0.6571, 0.6177, 0.6571, 0.6177, 0.6076, 0.6116, 0.6048, 0.5889, 0.6369, 0.5938, 0.6369, 0.5938, 0.6048, 0.5889, 0.5959, 0.5643, 0.6276, 0.5636, 0.6276, 0.5636, 0.5959, 0.5643, 0.5738, 0.5316, 0.6185, 0.5405, 0.6185, 0.5405, 0.5738, 0.5316, 0.5611, 0.5043, 0.6128, 0.5199, 0.6128, 0.5199, 0.5611, 0.5043, 0.5701, 0.4829, 0.6227, 0.5038, 0.6227, 0.5038, 0.5701, 0.4829, 0.5983, 0.473, 0.6453, 0.4965, 0.6453, 0.4965, 0.5983, 0.473, 0.6131, 0.4541, 0.6615, 0.4777, 0.6615, 0.4777, 0.6131, 0.4541, 0.6144, 0.4403, 0.6646, 0.4555, 0.6646, 0.4555, 0.6144, 0.4403, 0.613, 0.4096, 0.6664, 0.4205, 0.6664, 0.4205, 0.613, 0.4096, 0.6111, 0.3646, 0.6659, 0.3759, 0.6659, 0.3759, 0.6111, 0.3646, 0.5948, 0.3185, 0.6705, 0.3389, 0.4083, 0.8366, 0.4968, 0.8618, 0.4744, 0.8975, 0.3898, 0.8846, 0.3898, 0.8846, 0.4744, 0.8975, 0.4403, 0.9199, 0.3827, 0.9285, 0.3023, 0.8731, 0.3898, 0.8846, 0.3827, 0.9285, 0.3327, 0.915, 0.3151, 0.8239, 0.4083, 0.8366, 0.3898, 0.8846, 0.3023, 0.8731, 0.7114, 0.3859, 0.6659, 0.3759, 0.6705, 0.3389, 0.7279, 0.3345, 0.7118, 0.4307, 0.6664, 0.4205, 0.6659, 0.3759, 0.7114, 0.3859, 0.7112, 0.4702, 0.6646, 0.4555, 0.6664, 0.4205, 0.7118, 0.4307, 0.7064, 0.5002, 0.6615, 0.4777, 0.6646, 0.4555, 0.7112, 0.4702, 0.6926, 0.5163, 0.6453, 0.4965, 0.6615, 0.4777, 0.7064, 0.5002, 0.6775, 0.5279, 0.6227, 0.5038, 0.6453, 0.4965, 0.6926, 0.5163, 0.6696, 0.5373, 0.6128, 0.5199, 0.6227, 0.5038, 0.6775, 0.5279, 0.6649, 0.5492, 0.6185, 0.5405, 0.6128, 0.5199, 0.6696, 0.5373, 0.6628, 0.5651, 0.6276, 0.5636, 0.6185, 0.5405, 0.6649, 0.5492, 0.6706, 0.5906, 0.6369, 0.5938, 0.6276, 0.5636, 0.6628, 0.5651, 0.7021, 0.6255, 0.6571, 0.6177, 0.6369, 0.5938, 0.6706, 0.5906, 0.72, 0.6584, 0.6687, 0.6403, 0.6571, 0.6177, 0.7021, 0.6255, 0.7069, 0.6806, 0.6579, 0.6587, 0.6687, 0.6403, 0.72, 0.6584, 0.6755, 0.6922, 0.619, 0.6639, 0.6579, 0.6587, 0.7069, 0.6806, 0.5774, 0.7026, 0.5585, 0.6802, 0.592, 0.6656, 0.6058, 0.687, 0.5267, 0.7443, 0.4919, 0.7172, 0.5258, 0.695, 0.5514, 0.7199, 0.4935, 0.7989, 0.4353, 0.7733, 0.4614, 0.741, 0.5033, 0.772, 0.4968, 0.8618, 0.4083, 0.8366, 0.4203, 0.802, 0.4959, 0.8282, 0.5033, 0.772, 0.4614, 0.741, 0.4919, 0.7172, 0.5267, 0.7443, 0.4614, 0.741, 0.421, 0.714, 0.4613, 0.6859, 0.4919, 0.7172, 0.5514, 0.7199, 0.5258, 0.695, 0.5585, 0.6802, 0.5774, 0.7026, 0.5258, 0.695, 0.4988, 0.663, 0.5473, 0.6585, 0.5585, 0.6802, 0.4959, 0.8282, 0.4203, 0.802, 0.4353, 0.7733, 0.4935, 0.7989, 0.4203, 0.802, 0.3488, 0.7812, 0.3822, 0.7503, 0.4353, 0.7733, 0.6058, 0.687, 0.592, 0.6656, 0.619, 0.6639, 0.6755, 0.6922, 0.592, 0.6656, 0.5784, 0.65, 0.5909, 0.6414, 0.619, 0.6639, 0.5738, 0.5316, 0.5959, 0.5643, 0.5764, 0.5673, 0.5547, 0.535, 0.4744, 0.8975, 0.4968, 0.8618, 0.5216, 0.8673, 0.496, 0.9056, 0.7069, 0.6806, 0.72, 0.6584, 0.7381, 0.6599, 0.7235, 0.6919, 0.7064, 0.5002, 0.7112, 0.4702, 0.7303, 0.473, 0.7261, 0.5071, 0.3327, 0.915, 0.3827, 0.9285, 0.3788, 0.9483, 0.3125, 0.9318, 0.6048, 0.6245, 0.5993, 0.634, 0.5836, 0.6245, 0.5869, 0.617, 0.4935, 0.7989, 0.5033, 0.772, 0.5282, 0.7783, 0.518, 0.8039, 0.6144, 0.4403, 0.6131, 0.4541, 0.5939, 0.4464, 0.5931, 0.4331, 0.4959, 0.8282, 0.4935, 0.7989, 0.518, 0.8039, 0.521, 0.8325, 0.6649, 0.5492, 0.6696, 0.5373, 0.6902, 0.5424, 0.6854, 0.5526, 0.3023, 0.8731, 0.3327, 0.915, 0.3125, 0.9318, 0.2758, 0.876, 0.3822, 0.7503, 0.3488, 0.7812, 0.3272, 0.7705, 0.3605, 0.7399, 0.421, 0.714, 0.3822, 0.7503, 0.3605, 0.7399, 0.4041, 0.7018, 0.5611, 0.5043, 0.5738, 0.5316, 0.5547, 0.535, 0.5415, 0.5007, 0.4403, 0.9199, 0.4744, 0.8975, 0.496, 0.9056, 0.4511, 0.9356, 0.72, 0.6584, 0.7021, 0.6255, 0.7202, 0.6212, 0.7381, 0.6599, 0.7112, 0.4702, 0.7118, 0.4307, 0.7313, 0.4332, 0.7303, 0.473, 0.6076, 0.6116, 0.6048, 0.6245, 0.5869, 0.617, 0.5874, 0.6067, 0.613, 0.4096, 0.6144, 0.4403, 0.5931, 0.4331, 0.5908, 0.4027, 0.5033, 0.772, 0.5267, 0.7443, 0.5432, 0.7531, 0.5282, 0.7783, 0.5267, 0.7443, 0.5514, 0.7199, 0.566, 0.731, 0.5432, 0.7531, 0.6696, 0.5373, 0.6775, 0.5279, 0.6984, 0.5342, 0.6902, 0.5424, 0.4988, 0.663, 0.4613, 0.6859, 0.4497, 0.6714, 0.4896, 0.6471, 0.4613, 0.6859, 0.421, 0.714, 0.4041, 0.7018, 0.4497, 0.6714, 0.5701, 0.4829, 0.5611, 0.5043, 0.5415, 0.5007, 0.5567, 0.4692, 0.7021, 0.6255, 0.6706, 0.5906, 0.6915, 0.5886, 0.7202, 0.6212, 0.6755, 0.6922, 0.7069, 0.6806, 0.7235, 0.6919, 0.6815, 0.709, 0.7118, 0.4307, 0.7114, 0.3859, 0.7316, 0.3888, 0.7313, 0.4332, 0.6048, 0.5889, 0.6076, 0.6116, 0.5874, 0.6067, 0.5851, 0.589, 0.5909, 0.6414, 0.5784, 0.65, 0.5672, 0.6361, 0.576, 0.6298, 0.6111, 0.3646, 0.613, 0.4096, 0.5908, 0.4027, 0.5866, 0.3574, 0.5514, 0.7199, 0.5774, 0.7026, 0.5897, 0.7154, 0.566, 0.731, 0.6775, 0.5279, 0.6926, 0.5163, 0.7131, 0.5272, 0.6984, 0.5342, 0.5784, 0.65, 0.5473, 0.6585, 0.5409, 0.6423, 0.5672, 0.6361, 0.5983, 0.473, 0.5701, 0.4829, 0.5567, 0.4692, 0.584, 0.4597, 0.6706, 0.5906, 0.6628, 0.5651, 0.6831, 0.5663, 0.6915, 0.5886, 0.7114, 0.3859, 0.7279, 0.3345, 0.745, 0.3307, 0.7316, 0.3888, 0.5774, 0.7026, 0.6058, 0.687, 0.6116, 0.7026, 0.5897, 0.7154, 0.4968, 0.8618, 0.4959, 0.8282, 0.521, 0.8325, 0.5216, 0.8673, 0.5959, 0.5643, 0.6048, 0.5889, 0.5851, 0.589, 0.5764, 0.5673, 0.5948, 0.3185, 0.6111, 0.3646, 0.5866, 0.3574, 0.5784, 0.313, 0.3827, 0.9285, 0.4403, 0.9199, 0.4511, 0.9356, 0.3788, 0.9483, 0.6058, 0.687, 0.6755, 0.6922, 0.6815, 0.709, 0.6116, 0.7026, 0.5473, 0.6585, 0.4988, 0.663, 0.4896, 0.6471, 0.5409, 0.6423, 0.6926, 0.5163, 0.7064, 0.5002, 0.7261, 0.5071, 0.7131, 0.5272, 0.5993, 0.634, 0.5909, 0.6414, 0.576, 0.6298, 0.5836, 0.6245, 0.6131, 0.4541, 0.5983, 0.473, 0.584, 0.4597, 0.5939, 0.4464, 0.3488, 0.7812, 0.3151, 0.8239, 0.2887, 0.8182, 0.3272, 0.7705, 0.6628, 0.5651, 0.6649, 0.5492, 0.6854, 0.5526, 0.6831, 0.5663, 0.3151, 0.8239, 0.3023, 0.8731, 0.2758, 0.876, 0.2887, 0.8182, 0.5672, 0.6361, 0.5409, 0.6423, 0.5063, 0.621, 0.5267, 0.607, 0.5851, 0.589, 0.5874, 0.6067, 0.566, 0.6006, 0.545, 0.5863, 0.5409, 0.6423, 0.4896, 0.6471, 0.4516, 0.6302, 0.5063, 0.621, 0.5567, 0.4692, 0.5415, 0.5007, 0.5047, 0.5013, 0.505, 0.4756, 0.3125, 0.9318, 0.3788, 0.9483, 0.3774, 0.9679, 0.2894, 0.9518, 0.3272, 0.7705, 0.2887, 0.8182, 0.2384, 0.8164, 0.264, 0.765, 0.5908, 0.4027, 0.5931, 0.4331, 0.543, 0.4145, 0.5385, 0.3826, 0.5836, 0.6245, 0.576, 0.6298, 0.5526, 0.6126, 0.5712, 0.6179, 0.2758, 0.876, 0.3125, 0.9318, 0.2894, 0.9518, 0.2317, 0.8901, 0.5764, 0.5673, 0.5851, 0.589, 0.545, 0.5863, 0.5178, 0.5641, 0.3605, 0.7399, 0.3272, 0.7705, 0.264, 0.765, 0.3108, 0.7148, 0.584, 0.4597, 0.5567, 0.4692, 0.505, 0.4756, 0.5202, 0.4553, 0.4041, 0.7018, 0.3605, 0.7399, 0.3108, 0.7148, 0.3695, 0.6779, 0.5866, 0.3574, 0.5908, 0.4027, 0.5385, 0.3826, 0.5349, 0.3445, 0.5869, 0.617, 0.5836, 0.6245, 0.5712, 0.6179, 0.5738, 0.6112, 0.5547, 0.535, 0.5764, 0.5673, 0.5178, 0.5641, 0.5026, 0.5289, 0.576, 0.6298, 0.5672, 0.6361, 0.5267, 0.607, 0.5526, 0.6126, 0.5939, 0.4464, 0.584, 0.4597, 0.5202, 0.4553, 0.5471, 0.4352, 0.4896, 0.6471, 0.4497, 0.6714, 0.4122, 0.6531, 0.4516, 0.6302, 0.5784, 0.313, 0.5866, 0.3574, 0.5349, 0.3445, 0.5477, 0.2977, 0.5874, 0.6067, 0.5869, 0.617, 0.5738, 0.6112, 0.566, 0.6006, 0.4497, 0.6714, 0.4041, 0.7018, 0.3695, 0.6779, 0.4122, 0.6531, 0.5415, 0.5007, 0.5547, 0.535, 0.5026, 0.5289, 0.5047, 0.5013, 0.2887, 0.8182, 0.2758, 0.876, 0.2317, 0.8901, 0.2384, 0.8164, 0.5931, 0.4331, 0.5939, 0.4464, 0.5471, 0.4352, 0.543, 0.4145, 0.5526, 0.6126, 0.5267, 0.607, 0.545, 0.5863, 0.566, 0.6006, 0.4026, 0.4963, 0.4228, 0.5101, 0.4103, 0.5266, 0.3857, 0.5194, 0.566, 0.6006, 0.5738, 0.6112, 0.5712, 0.6179, 0.5526, 0.6126, 0.2894, 0.9518, 0.3774, 0.9679, 0.3733, 0.9861, 0.2449, 0.9619, 0.5014, 0.4516, 0.4767, 0.4689, 0.4499, 0.4646, 0.4771, 0.4461, 0.2317, 0.8901, 0.2894, 0.9518, 0.2449, 0.9619, 0.1955, 0.881, 0.5206, 0.4309, 0.5014, 0.4516, 0.4771, 0.4461, 0.4863, 0.4241, 0.4122, 0.6531, 0.3695, 0.6779, 0.3202, 0.6617, 0.3641, 0.6419, 0.5174, 0.4102, 0.5206, 0.4309, 0.4863, 0.4241, 0.4854, 0.3993, 0.4053, 0.6225, 0.4617, 0.6117, 0.5063, 0.621, 0.4516, 0.6302, 0.264, 0.765, 0.2384, 0.8164, 0.1777, 0.8019, 0.2058, 0.7447, 0.5146, 0.3792, 0.5174, 0.4102, 0.4854, 0.3993, 0.4885, 0.3678, 0.3108, 0.7148, 0.264, 0.765, 0.2058, 0.7447, 0.2465, 0.6559, 0.3695, 0.6779, 0.3108, 0.7148, 0.2465, 0.6559, 0.3202, 0.6617, 0.456, 0.5184, 0.4415, 0.532, 0.4103, 0.5266, 0.4228, 0.5101, 0.513, 0.3423, 0.5146, 0.3792, 0.4885, 0.3678, 0.4922, 0.3259, 0.4053, 0.6225, 0.3641, 0.6419, 0.3576, 0.6233, 0.3939, 0.607, 0.4516, 0.6302, 0.4122, 0.6531, 0.3641, 0.6419, 0.4053, 0.6225, 0.5252, 0.2897, 0.513, 0.3423, 0.4922, 0.3259, 0.4907, 0.2704, 0.473, 0.5453, 0.5026, 0.5289, 0.5178, 0.5641, 0.4887, 0.5844, 0.2384, 0.8164, 0.2317, 0.8901, 0.1955, 0.881, 0.1777, 0.8019, 0.5477, 0.2977, 0.5349, 0.3445, 0.513, 0.3423, 0.5252, 0.2897, 0.5063, 0.621, 0.4617, 0.6117, 0.4887, 0.5844, 0.5267, 0.607, 0.5026, 0.5289, 0.456, 0.5184, 0.4735, 0.4975, 0.5047, 0.5013, 0.267, 0.5442, 0.2551, 0.5178, 0.281, 0.5097, 0.2857, 0.5342, 0.4922, 0.3259, 0.4885, 0.3678, 0.4662, 0.3641, 0.4745, 0.3147, 0.4887, 0.5844, 0.4617, 0.6117, 0.444, 0.5987, 0.4638, 0.5798, 0.2438, 0.4922, 0.2846, 0.4851, 0.281, 0.5097, 0.2551, 0.5178, 0.4907, 0.2704, 0.4922, 0.3259, 0.4745, 0.3147, 0.471, 0.2571, 0.3954, 0.5438, 0.4103, 0.5266, 0.4415, 0.532, 0.4304, 0.5475, 0.4617, 0.6117, 0.4053, 0.6225, 0.3939, 0.607, 0.444, 0.5987, 0.1777, 0.8019, 0.1955, 0.881, 0.1506, 0.8751, 0.1329, 0.7982, 0.5349, 0.3445, 0.5385, 0.3826, 0.5146, 0.3792, 0.513, 0.3423, 0.2449, 0.9619, 0.3733, 0.9861, 0.2109, 0.9976, 0.1839, 0.9611, 0.444, 0.5987, 0.3939, 0.607, 0.3855, 0.5972, 0.4256, 0.591, 0.473, 0.5453, 0.4887, 0.5844, 0.4638, 0.5798, 0.4553, 0.5576, 0.1955, 0.881, 0.2449, 0.9619, 0.1839, 0.9611, 0.1506, 0.8751, 0.4863, 0.4241, 0.4771, 0.4461, 0.4464, 0.4415, 0.4555, 0.4162, 0.2058, 0.7447, 0.1777, 0.8019, 0.1329, 0.7982, 0.1617, 0.7391, 0.3641, 0.6419, 0.3202, 0.6617, 0.3044, 0.6329, 0.3576, 0.6233, 0.4854, 0.3993, 0.4863, 0.4241, 0.4555, 0.4162, 0.4595, 0.3953, 0.3202, 0.6617, 0.2465, 0.6559, 0.2573, 0.6305, 0.3044, 0.6329, 0.4415, 0.532, 0.473, 0.5453, 0.4553, 0.5576, 0.4304, 0.5475, 0.4885, 0.3678, 0.4854, 0.3993, 0.4595, 0.3953, 0.4662, 0.3641, 0.1839, 0.9611, 0.2109, 0.9976, 0.08116, 0.9891, 0.08111, 0.9538, 0.2465, 0.6559, 0.2025, 0.5997, 0.2288, 0.593, 0.2573, 0.6305, 0.238, 0.5741, 0.2156, 0.5633, 0.2282, 0.5264, 0.2475, 0.5553, 0.1617, 0.7391, 0.1646, 0.6529, 0.2465, 0.6559, 0.2058, 0.7447, 0.2156, 0.5633, 0.2025, 0.5997, 0.1662, 0.6, 0.1837, 0.5503, 0.3176, 0.5262, 0.3187, 0.5021, 0.3572, 0.4949, 0.3509, 0.5197, 0.3704, 0.5364, 0.3509, 0.5197, 0.3572, 0.4949, 0.3857, 0.5194, 0.5026, 0.5289, 0.473, 0.5453, 0.4415, 0.532, 0.456, 0.5184, 0.3857, 0.5194, 0.4103, 0.5266, 0.3954, 0.5438, 0.3704, 0.5364, 0.3857, 0.5194, 0.3572, 0.4949, 0.3688, 0.4724, 0.4026, 0.4963, 0.3187, 0.5021, 0.3264, 0.4785, 0.3688, 0.4724, 0.3572, 0.4949, 0.4499, 0.4646, 0.4157, 0.4566, 0.4464, 0.4415, 0.4771, 0.4461, 0.4887, 0.5844, 0.5178, 0.5641, 0.545, 0.5863, 0.5267, 0.607, 0.5385, 0.3826, 0.543, 0.4145, 0.5174, 0.4102, 0.5146, 0.3792, 0.543, 0.4145, 0.5471, 0.4352, 0.5206, 0.4309, 0.5174, 0.4102, 0.5471, 0.4352, 0.5202, 0.4553, 0.5014, 0.4516, 0.5206, 0.4309, 0.5202, 0.4553, 0.505, 0.4756, 0.4767, 0.4689, 0.5014, 0.4516, 0.4228, 0.5101, 0.4026, 0.4963, 0.4112, 0.4755, 0.4445, 0.4916, 0.5047, 0.5013, 0.4735, 0.4975, 0.4767, 0.4689, 0.505, 0.4756, 0.4445, 0.4916, 0.4112, 0.4755, 0.4157, 0.4566, 0.4499, 0.4646, 0.4735, 0.4975, 0.456, 0.5184, 0.4228, 0.5101, 0.4445, 0.4916, 0.4767, 0.4689, 0.4735, 0.4975, 0.4445, 0.4916, 0.4499, 0.4646, 0.4638, 0.5798, 0.444, 0.5987, 0.4256, 0.591, 0.4409, 0.5785, 0.238, 0.5741, 0.2475, 0.5553, 0.2695, 0.5607, 0.262, 0.575, 0.3176, 0.5262, 0.3509, 0.5197, 0.3507, 0.5344, 0.3255, 0.539, 0.3954, 0.5438, 0.4304, 0.5475, 0.4157, 0.5568, 0.3873, 0.5543, 0.4553, 0.5576, 0.4638, 0.5798, 0.4409, 0.5785, 0.4342, 0.5629, 0.3576, 0.6233, 0.3044, 0.6329, 0.3141, 0.6187, 0.3561, 0.6106, 0.3509, 0.5197, 0.3704, 0.5364, 0.3657, 0.5475, 0.3507, 0.5344, 0.4304, 0.5475, 0.4553, 0.5576, 0.4342, 0.5629, 0.4157, 0.5568, 0.3044, 0.6329, 0.2573, 0.6305, 0.2773, 0.6176, 0.3141, 0.6187, 0.2573, 0.6305, 0.2288, 0.593, 0.2546, 0.5895, 0.2773, 0.6176, 0.3939, 0.607, 0.3576, 0.6233, 0.3561, 0.6106, 0.3855, 0.5972, 0.3704, 0.5364, 0.3954, 0.5438, 0.3873, 0.5543, 0.3657, 0.5475, 0.267, 0.5442, 0.2857, 0.5342, 0.3, 0.545, 0.285, 0.5525, 0.4243, 0.575, 0.4191, 0.5794, 0.4127, 0.5692, 0.4233, 0.5726, 0.4745, 0.3147, 0.4662, 0.3641, 0.4239, 0.3563, 0.4338, 0.3244, 0.4595, 0.3953, 0.4555, 0.4162, 0.425, 0.415, 0.4039, 0.3974, 0.4464, 0.4415, 0.4157, 0.4566, 0.3811, 0.4369, 0.4193, 0.4354, 0.4157, 0.4566, 0.4112, 0.4755, 0.3816, 0.4584, 0.3811, 0.4369, 0.471, 0.2571, 0.4745, 0.3147, 0.4338, 0.3244, 0.4364, 0.2731, 0.4662, 0.3641, 0.4595, 0.3953, 0.4039, 0.3974, 0.4239, 0.3563, 0.4555, 0.4162, 0.4464, 0.4415, 0.4193, 0.4354, 0.425, 0.415, 0.3688, 0.4724, 0.3816, 0.4584, 0.4112, 0.4755, 0.4026, 0.4963, 0.3811, 0.4369, 0.4039, 0.3974, 0.425, 0.415, 0.4193, 0.4354, 0.3473, 0.3349, 0.3495, 0.3639, 0.298, 0.3696, 0.2986, 0.3412, 0.3351, 0.2903, 0.3473, 0.3349, 0.2986, 0.3412, 0.2968, 0.2926, 0.3422, 0.4033, 0.3355, 0.4344, 0.2919, 0.4322, 0.2944, 0.408, 0.3495, 0.3639, 0.3422, 0.4033, 0.2944, 0.408, 0.298, 0.3696, 0.3264, 0.4785, 0.3363, 0.4583, 0.3816, 0.4584, 0.3688, 0.4724, 0.2512, 0.4375, 0.2469, 0.4654, 0.2011, 0.4725, 0.2101, 0.4434, 0.3363, 0.4583, 0.2917, 0.4589, 0.2919, 0.4322, 0.3355, 0.4344, 0.2598, 0.4117, 0.2512, 0.4375, 0.2101, 0.4434, 0.228, 0.415, 0.2764, 0.339, 0.2723, 0.3716, 0.249, 0.3687, 0.253, 0.3304, 0.267, 0.2888, 0.2764, 0.339, 0.253, 0.3304, 0.2485, 0.2881, 0.2723, 0.3716, 0.2598, 0.4117, 0.228, 0.415, 0.249, 0.3687, 0.2438, 0.4922, 0.2469, 0.4654, 0.2917, 0.4589, 0.2846, 0.4851, 0.1617, 0.7391, 0.1329, 0.7982, 0.07827, 0.8036, 0.08474, 0.7466, 0.2465, 0.6559, 0.1646, 0.6529, 0.1662, 0.6, 0.2025, 0.5997, 0.1646, 0.6529, 0.1617, 0.7391, 0.08474, 0.7466, 0.09742, 0.6952, 0.1966, 0.306, 0.1948, 0.3456, 0.112, 0.3662, 0.1172, 0.3223, 0.1329, 0.7982, 0.1506, 0.8751, 0.08058, 0.8789, 0.07827, 0.8036, 0.1376, 0.4271, 0.124, 0.4544, 0.08519, 0.4599, 0.08631, 0.4369, 0.2069, 0.5062, 0.1837, 0.5503, 0.1374, 0.5196, 0.1628, 0.498, 0.1762, 0.3791, 0.1376, 0.4271, 0.08631, 0.4369, 0.09872, 0.3967, 0.124, 0.4544, 0.1172, 0.4882, 0.07687, 0.5031, 0.08519, 0.4599, 0.1172, 0.4882, 0.1374, 0.5196, 0.09786, 0.5511, 0.07687, 0.5031, 0.1948, 0.3456, 0.1762, 0.3791, 0.09872, 0.3967, 0.112, 0.3662, 0.1662, 0.6, 0.1646, 0.6529, 0.09742, 0.6952, 0.1015, 0.6393, 0.1506, 0.8751, 0.1839, 0.9611, 0.08111, 0.9538, 0.08058, 0.8789, 0.07687, 0.5031, 0.09786, 0.5511, 0.02209, 0.5551, 0.02209, 0.5132, 0.1015, 0.6393, 0.09742, 0.6952, 0.01685, 0.7156, 0.02095, 0.6789, 0.09742, 0.6952, 0.08474, 0.7466, 0.01439, 0.7483, 0.01685, 0.7156, 0.1837, 0.5503, 0.1662, 0.6, 0.09786, 0.5511, 0.1374, 0.5196, 0.09872, 0.3967, 0.08631, 0.4369, 0.0165, 0.4442, 0.01509, 0.4105, 0.112, 0.3662, 0.09872, 0.3967, 0.01509, 0.4105, 0.01392, 0.3851, 0.08111, 0.9538, 0.08116, 0.9891, 0.009782, 0.9856, 0.009613, 0.9507, 0.1172, 0.3223, 0.112, 0.3662, 0.01392, 0.3851, 0.01081, 0.3435, 0.08631, 0.4369, 0.08519, 0.4599, 0.01766, 0.4645, 0.0165, 0.4442, 0.08474, 0.7466, 0.07827, 0.8036, 0.006797, 0.8053, 0.01439, 0.7483, 0.08519, 0.4599, 0.07687, 0.5031, 0.02209, 0.5132, 0.01766, 0.4645, 0.08058, 0.8789, 0.08111, 0.9538, 0.009613, 0.9507, 0.008376, 0.8788, 0.07827, 0.8036, 0.08058, 0.8789, 0.008376, 0.8788, 0.006797, 0.8053, 0.566, 0.731, 0.5897, 0.7154, 0.6055, 0.7347, 0.585, 0.747, 0.7202, 0.6212, 0.6915, 0.5886, 0.7479, 0.5933, 0.7602, 0.6224, 0.5897, 0.7154, 0.6116, 0.7026, 0.6466, 0.7322, 0.6055, 0.7347, 0.6902, 0.5424, 0.6984, 0.5342, 0.7364, 0.5477, 0.7139, 0.5497, 0.496, 0.9056, 0.5216, 0.8673, 0.5738, 0.871, 0.5477, 0.9087, 0.5216, 0.8673, 0.521, 0.8325, 0.5715, 0.8365, 0.5738, 0.871, 0.7303, 0.473, 0.7313, 0.4332, 0.7756, 0.4423, 0.7757, 0.4834, 0.6116, 0.7026, 0.6815, 0.709, 0.6938, 0.7293, 0.6466, 0.7322, 0.6915, 0.5886, 0.6831, 0.5663, 0.7297, 0.5759, 0.7479, 0.5933, 0.518, 0.8039, 0.5282, 0.7783, 0.5729, 0.7877, 0.5696, 0.8146, 0.6984, 0.5342, 0.7131, 0.5272, 0.7566, 0.5421, 0.7364, 0.5477, 0.521, 0.8325, 0.518, 0.8039, 0.5696, 0.8146, 0.5715, 0.8365, 0.7313, 0.4332, 0.7316, 0.3888, 0.7759, 0.399, 0.7756, 0.4423, 0.7235, 0.6919, 0.7381, 0.6599, 0.7707, 0.668, 0.7609, 0.7113, 0.4511, 0.9356, 0.496, 0.9056, 0.5477, 0.9087, 0.5037, 0.9377, 0.6831, 0.5663, 0.6854, 0.5526, 0.7116, 0.5601, 0.7297, 0.5759, 0.6815, 0.709, 0.7235, 0.6919, 0.7609, 0.7113, 0.6938, 0.7293, 0.7131, 0.5272, 0.7261, 0.5071, 0.7722, 0.5174, 0.7566, 0.5421, 0.5282, 0.7783, 0.5432, 0.7531, 0.5828, 0.7655, 0.5729, 0.7877, 0.7316, 0.3888, 0.745, 0.3307, 0.7699, 0.3184, 0.7759, 0.399, 0.7381, 0.6599, 0.7202, 0.6212, 0.7602, 0.6224, 0.7707, 0.668, 0.5432, 0.7531, 0.566, 0.731, 0.585, 0.747, 0.5828, 0.7655, 0.6854, 0.5526, 0.6902, 0.5424, 0.7139, 0.5497, 0.7116, 0.5601, 0.7261, 0.5071, 0.7303, 0.473, 0.7757, 0.4834, 0.7722, 0.5174, 0.4511, 0.9356, 0.5037, 0.9377, 0.3774, 0.9679, 0.3788, 0.9483, 0.5729, 0.7877, 0.5828, 0.7655, 0.6163, 0.7651, 0.6109, 0.7865, 0.596, 0.9102, 0.6133, 0.8698, 0.652, 0.8689, 0.6471, 0.9095, 0.6105, 0.8354, 0.6082, 0.8134, 0.6463, 0.8124, 0.6489, 0.8344, 0.5663, 0.9442, 0.596, 0.9102, 0.6471, 0.9095, 0.6266, 0.9523, 0.6082, 0.8134, 0.6109, 0.7865, 0.6486, 0.7853, 0.6463, 0.8124, 0.6133, 0.8698, 0.6105, 0.8354, 0.6489, 0.8344, 0.652, 0.8689, 0.6109, 0.7865, 0.6163, 0.7651, 0.6496, 0.7647, 0.6486, 0.7853, 0.6471, 0.9095, 0.652, 0.8689, 0.7013, 0.8662, 0.6923, 0.9095, 0.5738, 0.871, 0.5715, 0.8365, 0.6105, 0.8354, 0.6133, 0.8698, 0.6486, 0.7853, 0.6496, 0.7647, 0.6977, 0.7612, 0.697, 0.7822, 0.652, 0.8689, 0.6489, 0.8344, 0.6978, 0.8316, 0.7013, 0.8662, 0.6266, 0.9523, 0.6471, 0.9095, 0.6923, 0.9095, 0.6728, 0.9429, 0.6489, 0.8344, 0.6463, 0.8124, 0.695, 0.8095, 0.6978, 0.8316, 0.6463, 0.8124, 0.6486, 0.7853, 0.697, 0.7822, 0.695, 0.8095, 0.6938, 0.7293, 0.6977, 0.7612, 0.6496, 0.7647, 0.6466, 0.7322, 0.6496, 0.7647, 0.6163, 0.7651, 0.6055, 0.7347, 0.6466, 0.7322, 0.5696, 0.8146, 0.5729, 0.7877, 0.6109, 0.7865, 0.6082, 0.8134, 0.5037, 0.9377, 0.5477, 0.9087, 0.596, 0.9102, 0.5663, 0.9442, 0.5715, 0.8365, 0.5696, 0.8146, 0.6082, 0.8134, 0.6105, 0.8354, 0.5477, 0.9087, 0.5738, 0.871, 0.6133, 0.8698, 0.596, 0.9102, 0.695, 0.8095, 0.697, 0.7822, 0.761, 0.7811, 0.7592, 0.8084, 0.6055, 0.7347, 0.6163, 0.7651, 0.5828, 0.7655, 0.585, 0.747, 0.6923, 0.9095, 0.7013, 0.8662, 0.7656, 0.8653, 0.7631, 0.9043, 0.7013, 0.8662, 0.6978, 0.8316, 0.7621, 0.8307, 0.7656, 0.8653, 0.697, 0.7822, 0.6977, 0.7612, 0.7617, 0.7602, 0.761, 0.7811, 0.6728, 0.9429, 0.6923, 0.9095, 0.7631, 0.9043, 0.7545, 0.9304, 0.6978, 0.8316, 0.695, 0.8095, 0.7592, 0.8084, 0.7621, 0.8307, 0.7609, 0.7113, 0.7617, 0.7602, 0.6977, 0.7612, 0.6938, 0.7293, 0.5037, 0.9377, 0.5663, 0.9442, 0.556, 0.9886, 0.4989, 0.9787, 0.5663, 0.9442, 0.6266, 0.9523, 0.6112, 1.0, 0.556, 0.9886, 0.6728, 0.9429, 0.7545, 0.9304, 0.7474, 0.9734, 0.6576, 0.9909, 0.6266, 0.9523, 0.6728, 0.9429, 0.6576, 0.9909, 0.6112, 1.0, 0.3774, 0.9679, 0.5037, 0.9377, 0.4989, 0.9787, 0.3733, 0.9861, 0.7116, 0.5601, 0.7139, 0.5497, 0.7364, 0.5477, 0.7297, 0.5759, 0.7297, 0.5759, 0.7364, 0.5477, 0.7566, 0.5421, 0.7479, 0.5933, 0.7474, 0.9734, 0.7545, 0.9304, 0.8315, 0.9365, 0.827, 0.9786, 0.7759, 0.399, 0.7699, 0.3184, 0.7882, 0.2794, 0.8187, 0.3889, 0.7656, 0.8653, 0.7621, 0.8307, 0.8363, 0.8352, 0.8388, 0.8697, 0.7621, 0.8307, 0.7592, 0.8084, 0.8343, 0.8131, 0.8363, 0.8352, 0.7609, 0.7113, 0.7707, 0.668, 0.837, 0.6749, 0.8328, 0.7176, 0.7631, 0.9043, 0.7656, 0.8653, 0.8388, 0.8697, 0.837, 0.9093, 0.7566, 0.5421, 0.7722, 0.5174, 0.8314, 0.5231, 0.8245, 0.5509, 0.7479, 0.5933, 0.7566, 0.5421, 0.8245, 0.5509, 0.8209, 0.6021, 0.7707, 0.668, 0.7602, 0.6224, 0.8291, 0.6306, 0.837, 0.6749, 0.7545, 0.9304, 0.7631, 0.9043, 0.837, 0.9093, 0.8315, 0.9365, 0.7722, 0.5174, 0.7757, 0.4834, 0.8288, 0.4819, 0.8314, 0.5231, 0.7602, 0.6224, 0.7479, 0.5933, 0.8209, 0.6021, 0.8291, 0.6306, 0.7592, 0.8084, 0.761, 0.7811, 0.8346, 0.786, 0.8343, 0.8131, 0.7757, 0.4834, 0.7756, 0.4423, 0.826, 0.437, 0.8288, 0.4819, 0.761, 0.7811, 0.7617, 0.7602, 0.8345, 0.7653, 0.8346, 0.786, 0.7756, 0.4423, 0.7759, 0.399, 0.8187, 0.3889, 0.826, 0.437, 0.7617, 0.7602, 0.7609, 0.7113, 0.8328, 0.7176, 0.8345, 0.7653, 0.8809, 0.9159, 0.8841, 0.8721, 0.916, 0.8745, 0.9123, 0.9191, 0.8665, 0.5553, 0.8676, 0.5246, 0.8931, 0.5259, 0.8947, 0.5565, 0.8759, 0.9472, 0.8809, 0.9159, 0.9123, 0.9191, 0.9073, 0.951, 0.8676, 0.5246, 0.8631, 0.4824, 0.8886, 0.4861, 0.8931, 0.5259, 0.8806, 0.8157, 0.8801, 0.7888, 0.9111, 0.7906, 0.9126, 0.8178, 0.8631, 0.4824, 0.8593, 0.4369, 0.8855, 0.4436, 0.8886, 0.4861, 0.8801, 0.7888, 0.8794, 0.7682, 0.9104, 0.7697, 0.9111, 0.7906, 0.8593, 0.4369, 0.8462, 0.3833, 0.8714, 0.3885, 0.8855, 0.4436, 0.8794, 0.7682, 0.8772, 0.7207, 0.9081, 0.722, 0.9104, 0.7697, 0.8462, 0.3833, 0.803, 0.2705, 0.8357, 0.2785, 0.8714, 0.3885, 0.8772, 0.7207, 0.8777, 0.6783, 0.9059, 0.6799, 0.9081, 0.722, 0.8708, 0.992, 0.8759, 0.9472, 0.9073, 0.951, 0.9017, 0.9972, 0.8841, 0.8721, 0.8822, 0.8377, 0.9144, 0.84, 0.916, 0.8745, 0.8777, 0.6783, 0.8719, 0.6347, 0.9011, 0.6375, 0.9059, 0.6799, 0.8666, 0.6069, 0.8665, 0.5553, 0.8947, 0.5565, 0.8978, 0.6101, 0.8822, 0.8377, 0.8806, 0.8157, 0.9126, 0.8178, 0.9144, 0.84, 0.8719, 0.6347, 0.8666, 0.6069, 0.8978, 0.6101, 0.9011, 0.6375, 0.9476, 0.8194, 0.9459, 0.7914, 0.9791, 0.7924, 0.9808, 0.8203, 0.9252, 0.4934, 0.9249, 0.4561, 0.962, 0.4669, 0.9607, 0.5012, 0.9459, 0.7914, 0.945, 0.7701, 0.9782, 0.771, 0.9791, 0.7924, 0.9249, 0.4561, 0.9198, 0.41, 0.9645, 0.4292, 0.962, 0.4669, 0.945, 0.7701, 0.9431, 0.7224, 0.9763, 0.7234, 0.9782, 0.771, 0.9198, 0.41, 0.9141, 0.3086, 0.9695, 0.3513, 0.9645, 0.4292, 0.9431, 0.7224, 0.9406, 0.6812, 0.9736, 0.6828, 0.9763, 0.7234, 0.939, 0.9931, 0.944, 0.9483, 0.9817, 0.9431, 0.9789, 0.9855, 0.9519, 0.8763, 0.9497, 0.8418, 0.9831, 0.8429, 0.9855, 0.8772, 0.9406, 0.6812, 0.9353, 0.6397, 0.9682, 0.6419, 0.9736, 0.6828, 0.9313, 0.6117, 0.9279, 0.5563, 0.9603, 0.558, 0.9639, 0.6137, 0.9497, 0.8418, 0.9476, 0.8194, 0.9808, 0.8203, 0.9831, 0.8429, 0.9353, 0.6397, 0.9313, 0.6117, 0.9639, 0.6137, 0.9682, 0.6419, 0.9489, 0.9184, 0.9519, 0.8763, 0.9855, 0.8772, 0.9846, 0.9159, 0.9279, 0.5563, 0.9276, 0.5285, 0.9606, 0.5317, 0.9603, 0.558, 0.944, 0.9483, 0.9489, 0.9184, 0.9846, 0.9159, 0.9817, 0.9431, 0.9276, 0.5285, 0.9252, 0.4934, 0.9607, 0.5012, 0.9606, 0.5317, 0.3816, 0.4584, 0.3363, 0.4583, 0.3355, 0.4344, 0.3811, 0.4369, 0.2846, 0.4851, 0.2917, 0.4589, 0.3363, 0.4583, 0.3264, 0.4785, 0.4239, 0.3563, 0.4039, 0.3974, 0.3422, 0.4033, 0.3495, 0.3639, 0.4039, 0.3974, 0.3811, 0.4369, 0.3355, 0.4344, 0.3422, 0.4033, 0.4364, 0.2731, 0.4338, 0.3244, 0.3473, 0.3349, 0.3351, 0.2903, 0.4338, 0.3244, 0.4239, 0.3563, 0.3495, 0.3639, 0.3473, 0.3349, 0.2857, 0.5342, 0.3176, 0.5262, 0.3255, 0.539, 0.3, 0.545, 0.281, 0.5097, 0.2846, 0.4851, 0.3264, 0.4785, 0.3187, 0.5021, 0.2857, 0.5342, 0.281, 0.5097, 0.3187, 0.5021, 0.3176, 0.5262, 0.2069, 0.5062, 0.2011, 0.4725, 0.2469, 0.4654, 0.2438, 0.4922, 0.298, 0.3696, 0.2944, 0.408, 0.2598, 0.4117, 0.2723, 0.3716, 0.2968, 0.2926, 0.2986, 0.3412, 0.2764, 0.339, 0.267, 0.2888, 0.2986, 0.3412, 0.298, 0.3696, 0.2723, 0.3716, 0.2764, 0.339, 0.2944, 0.408, 0.2919, 0.4322, 0.2512, 0.4375, 0.2598, 0.4117, 0.2919, 0.4322, 0.2917, 0.4589, 0.2469, 0.4654, 0.2512, 0.4375, 0.2475, 0.5553, 0.267, 0.5442, 0.285, 0.5525, 0.2695, 0.5607, 0.2069, 0.5062, 0.2438, 0.4922, 0.2551, 0.5178, 0.2282, 0.5264, 0.2475, 0.5553, 0.2282, 0.5264, 0.2551, 0.5178, 0.267, 0.5442, 0.2288, 0.593, 0.238, 0.5741, 0.262, 0.575, 0.2546, 0.5895, 0.228, 0.415, 0.2101, 0.4434, 0.1694, 0.4476, 0.191, 0.4182, 0.2282, 0.5264, 0.2156, 0.5633, 0.1837, 0.5503, 0.2069, 0.5062, 0.2288, 0.593, 0.2025, 0.5997, 0.2156, 0.5633, 0.238, 0.5741, 0.2347, 0.3323, 0.2249, 0.3682, 0.1762, 0.3791, 0.1948, 0.3456, 0.1619, 0.4764, 0.1628, 0.498, 0.1374, 0.5196, 0.1172, 0.4882, 0.1694, 0.4476, 0.1619, 0.4764, 0.1172, 0.4882, 0.124, 0.4544, 0.2249, 0.3682, 0.191, 0.4182, 0.1376, 0.4271, 0.1762, 0.3791, 0.191, 0.4182, 0.1694, 0.4476, 0.124, 0.4544, 0.1376, 0.4271, 0.2343, 0.2934, 0.2347, 0.3323, 0.1948, 0.3456, 0.1966, 0.306, 0.09786, 0.5511, 0.07384, 0.5956, 0.02382, 0.6144, 0.02209, 0.5551, 0.2485, 0.2881, 0.253, 0.3304, 0.2347, 0.3323, 0.2343, 0.2934, 0.09786, 0.5511, 0.1662, 0.6, 0.1015, 0.6393, 0.07384, 0.5956, 0.249, 0.3687, 0.228, 0.415, 0.191, 0.4182, 0.2249, 0.3682, 0.2101, 0.4434, 0.2011, 0.4725, 0.1619, 0.4764, 0.1694, 0.4476, 0.2011, 0.4725, 0.2069, 0.5062, 0.1628, 0.498, 0.1619, 0.4764, 0.253, 0.3304, 0.249, 0.3687, 0.2249, 0.3682, 0.2347, 0.3323, 0.8291, 0.6306, 0.8209, 0.6021, 0.8666, 0.6069, 0.8719, 0.6347, 0.02382, 0.6144, 0.07384, 0.5956, 0.1015, 0.6393, 0.02095, 0.6789, 0.8363, 0.8352, 0.8343, 0.8131, 0.8806, 0.8157, 0.8822, 0.8377, 0.8209, 0.6021, 0.8245, 0.5509, 0.8665, 0.5553, 0.8666, 0.6069, 0.837, 0.6749, 0.8291, 0.6306, 0.8719, 0.6347, 0.8777, 0.6783, 0.8388, 0.8697, 0.8363, 0.8352, 0.8822, 0.8377, 0.8841, 0.8721, 0.827, 0.9786, 0.8315, 0.9365, 0.8759, 0.9472, 0.8708, 0.992, 0.8328, 0.7176, 0.837, 0.6749, 0.8777, 0.6783, 0.8772, 0.7207, 0.8187, 0.3889, 0.7882, 0.2794, 0.803, 0.2705, 0.8462, 0.3833, 0.8345, 0.7653, 0.8328, 0.7176, 0.8772, 0.7207, 0.8794, 0.7682, 0.826, 0.437, 0.8187, 0.3889, 0.8462, 0.3833, 0.8593, 0.4369, 0.8346, 0.786, 0.8345, 0.7653, 0.8794, 0.7682, 0.8801, 0.7888, 0.8288, 0.4819, 0.826, 0.437, 0.8593, 0.4369, 0.8631, 0.4824, 0.8343, 0.8131, 0.8346, 0.786, 0.8801, 0.7888, 0.8806, 0.8157, 0.8314, 0.5231, 0.8288, 0.4819, 0.8631, 0.4824, 0.8676, 0.5246, 0.8315, 0.9365, 0.837, 0.9093, 0.8809, 0.9159, 0.8759, 0.9472, 0.8245, 0.5509, 0.8314, 0.5231, 0.8676, 0.5246, 0.8665, 0.5553, 0.837, 0.9093, 0.8388, 0.8697, 0.8841, 0.8721, 0.8809, 0.9159, 0.8931, 0.5259, 0.8886, 0.4861, 0.9252, 0.4934, 0.9276, 0.5285, 0.9073, 0.951, 0.9123, 0.9191, 0.9489, 0.9184, 0.944, 0.9483, 0.8947, 0.5565, 0.8931, 0.5259, 0.9276, 0.5285, 0.9279, 0.5563, 0.9123, 0.9191, 0.916, 0.8745, 0.9519, 0.8763, 0.9489, 0.9184, 0.9011, 0.6375, 0.8978, 0.6101, 0.9313, 0.6117, 0.9353, 0.6397, 0.9144, 0.84, 0.9126, 0.8178, 0.9476, 0.8194, 0.9497, 0.8418, 0.8978, 0.6101, 0.8947, 0.5565, 0.9279, 0.5563, 0.9313, 0.6117, 0.9059, 0.6799, 0.9011, 0.6375, 0.9353, 0.6397, 0.9406, 0.6812, 0.916, 0.8745, 0.9144, 0.84, 0.9497, 0.8418, 0.9519, 0.8763, 0.9017, 0.9972, 0.9073, 0.951, 0.944, 0.9483, 0.939, 0.9931, 0.9081, 0.722, 0.9059, 0.6799, 0.9406, 0.6812, 0.9431, 0.7224, 0.8714, 0.3885, 0.8357, 0.2785, 0.9141, 0.3086, 0.9198, 0.41, 0.9104, 0.7697, 0.9081, 0.722, 0.9431, 0.7224, 0.945, 0.7701, 0.8855, 0.4436, 0.8714, 0.3885, 0.9198, 0.41, 0.9249, 0.4561, 0.9111, 0.7906, 0.9104, 0.7697, 0.945, 0.7701, 0.9459, 0.7914, 0.8886, 0.4861, 0.8855, 0.4436, 0.9249, 0.4561, 0.9252, 0.4934, 0.9126, 0.8178, 0.9111, 0.7906, 0.9459, 0.7914, 0.9476, 0.8194, 0.4907, 0.2704, 0.471, 0.2571, 0.4805, 0.2315, 0.5145, 0.2342, 0.4364, 0.2731, 0.3351, 0.2903, 0.3399, 0.2402, 0.4439, 0.2326, 0.5477, 0.2977, 0.5252, 0.2897, 0.5447, 0.2554, 0.5652, 0.2641, 0.1172, 0.3223, 0.01081, 0.3435, 0.03263, 0.2665, 0.1316, 0.2642, 0.7699, 0.3184, 0.745, 0.3307, 0.7284, 0.2908, 0.7522, 0.2786, 0.5252, 0.2897, 0.4907, 0.2704, 0.5145, 0.2342, 0.5447, 0.2554, 0.7882, 0.2794, 0.7699, 0.3184, 0.7522, 0.2786, 0.7714, 0.2204, 0.2343, 0.2934, 0.1966, 0.306, 0.205, 0.2579, 0.2399, 0.2468, 0.2968, 0.2926, 0.267, 0.2888, 0.2927, 0.2486, 0.3105, 0.244, 0.745, 0.3307, 0.7279, 0.3345, 0.7133, 0.2968, 0.7284, 0.2908, 0.8357, 0.2785, 0.803, 0.2705, 0.7856, 0.2068, 0.807, 0.2199, 0.9695, 0.3513, 0.9141, 0.3086, 0.8973, 0.2375, 0.9628, 0.2672, 0.6705, 0.3389, 0.5948, 0.3185, 0.6023, 0.2759, 0.6632, 0.2941, 0.1966, 0.306, 0.1172, 0.3223, 0.1316, 0.2642, 0.205, 0.2579, 0.5948, 0.3185, 0.5784, 0.313, 0.5841, 0.27, 0.6023, 0.2759, 0.5784, 0.313, 0.5477, 0.2977, 0.5652, 0.2641, 0.5841, 0.27, 0.267, 0.2888, 0.2485, 0.2881, 0.2673, 0.2521, 0.2927, 0.2486, 0.3351, 0.2903, 0.2968, 0.2926, 0.3105, 0.244, 0.3399, 0.2402, 0.7279, 0.3345, 0.6705, 0.3389, 0.6632, 0.2941, 0.7133, 0.2968, 0.803, 0.2705, 0.7882, 0.2794, 0.7714, 0.2204, 0.7856, 0.2068, 0.9141, 0.3086, 0.8357, 0.2785, 0.807, 0.2199, 0.8973, 0.2375, 0.2485, 0.2881, 0.2343, 0.2934, 0.2399, 0.2468, 0.2673, 0.2521, 0.471, 0.2571, 0.4364, 0.2731, 0.4439, 0.2326, 0.4805, 0.2315, 0.6023, 0.2759, 0.5841, 0.27, 0.5804, 0.1634, 0.5985, 0.1665, 0.3399, 0.2402, 0.3105, 0.244, 0.3103, 0.2074, 0.3345, 0.1938, 0.2399, 0.2468, 0.205, 0.2579, 0.1998, 0.1953, 0.2437, 0.1784, 0.5841, 0.27, 0.5652, 0.2641, 0.5566, 0.189, 0.5804, 0.1634, 0.2927, 0.2486, 0.2673, 0.2521, 0.2853, 0.1843, 0.2997, 0.2015, 0.2673, 0.2521, 0.2399, 0.2468, 0.2437, 0.1784, 0.2853, 0.1843, 0.5652, 0.2641, 0.5447, 0.2554, 0.5428, 0.1848, 0.5566, 0.189, 0.205, 0.2579, 0.1316, 0.2642, 0.114, 0.1859, 0.1998, 0.1953, 0.1316, 0.2642, 0.03263, 0.2665, 0.02002, 0.1822, 0.114, 0.1859, 0.5145, 0.2342, 0.4805, 0.2315, 0.4864, 0.1496, 0.5242, 0.1733, 0.7856, 0.2068, 0.7714, 0.2204, 0.7673, 0.1591, 0.7813, 0.1542, 0.7522, 0.2786, 0.7284, 0.2908, 0.7295, 0.1944, 0.7555, 0.1899, 0.5447, 0.2554, 0.5145, 0.2342, 0.5242, 0.1733, 0.5428, 0.1848, 0.8973, 0.2375, 0.807, 0.2199, 0.8156, 0.1632, 0.9057, 0.1863, 0.6517, 0.1595, 0.6762, 0.1992, 0.6572, 0.2023, 0.6502, 0.1977, 0.7714, 0.2204, 0.7522, 0.2786, 0.7555, 0.1899, 0.7673, 0.1591, 0.4805, 0.2315, 0.4439, 0.2326, 0.4202, 0.1576, 0.4864, 0.1496, 0.6762, 0.1992, 0.6846, 0.2484, 0.6627, 0.2154, 0.6572, 0.2023, 0.807, 0.2199, 0.7856, 0.2068, 0.7813, 0.1542, 0.8156, 0.1632, 0.4439, 0.2326, 0.3399, 0.2402, 0.3345, 0.1938, 0.4202, 0.1576, 0.7284, 0.2908, 0.7133, 0.2968, 0.7068, 0.1837, 0.7295, 0.1944, 0.9628, 0.2672, 0.8973, 0.2375, 0.9057, 0.1863, 0.978, 0.2058, 0.3105, 0.244, 0.2927, 0.2486, 0.2997, 0.2015, 0.3103, 0.2074, 0.4864, 0.1496, 0.4202, 0.1576, 0.3995, 0.0843, 0.442, 0.09584, 0.654, 0.125, 0.5985, 0.1665, 0.6321, 0.07021, 0.6514, 0.07075, 0.8156, 0.1632, 0.7813, 0.1542, 0.7451, 0.09005, 0.811, 0.115, 0.4202, 0.1576, 0.3345, 0.1938, 0.3616, 0.1287, 0.3995, 0.0843, 0.7295, 0.1944, 0.7068, 0.1837, 0.6667, 0.07287, 0.6753, 0.07709, 0.978, 0.2058, 0.9057, 0.1863, 0.9048, 0.1278, 0.9721, 0.1213, 0.3103, 0.2074, 0.2997, 0.2015, 0.2792, 0.1195, 0.3048, 0.1385, 0.5985, 0.1665, 0.5804, 0.1634, 0.6183, 0.07139, 0.6321, 0.07021, 0.3345, 0.1938, 0.3103, 0.2074, 0.3048, 0.1385, 0.3616, 0.1287, 0.2437, 0.1784, 0.1998, 0.1953, 0.1679, 0.1033, 0.2005, 0.08192, 0.5804, 0.1634, 0.5566, 0.189, 0.5871, 0.09205, 0.6183, 0.07139, 0.2997, 0.2015, 0.2853, 0.1843, 0.2404, 0.09706, 0.2792, 0.1195, 0.2853, 0.1843, 0.2437, 0.1784, 0.2005, 0.08192, 0.2404, 0.09706, 0.5566, 0.189, 0.5428, 0.1848, 0.5608, 0.1081, 0.5871, 0.09205, 0.1998, 0.1953, 0.114, 0.1859, 0.08862, 0.07933, 0.1679, 0.1033, 0.114, 0.1859, 0.02002, 0.1822, 0.01962, 0.1016, 0.08862, 0.07933, 0.5242, 0.1733, 0.4864, 0.1496, 0.442, 0.09584, 0.5037, 0.1269, 0.7813, 0.1542, 0.7673, 0.1591, 0.7123, 0.07677, 0.7451, 0.09005, 0.7555, 0.1899, 0.7295, 0.1944, 0.6753, 0.07709, 0.6917, 0.07909, 0.5428, 0.1848, 0.5242, 0.1733, 0.5037, 0.1269, 0.5608, 0.1081, 0.9057, 0.1863, 0.8156, 0.1632, 0.811, 0.115, 0.9048, 0.1278, 0.7068, 0.1837, 0.654, 0.125, 0.6514, 0.07075, 0.6667, 0.07287, 0.7673, 0.1591, 0.7555, 0.1899, 0.6917, 0.07909, 0.7123, 0.07677, 0.1679, 0.1033, 0.08862, 0.07933, 0.08304, 0.04163, 0.1729, 0.06773, 0.08862, 0.07933, 0.01962, 0.1016, 0.01925, 0.05378, 0.08304, 0.04163, 0.5037, 0.1269, 0.442, 0.09584, 0.4291, 0.05417, 0.4739, 0.08306, 0.7451, 0.09005, 0.7123, 0.07677, 0.7203, 0.03524, 0.7636, 0.04811, 0.6917, 0.07909, 0.6753, 0.07709, 0.6708, 0.03911, 0.6884, 0.03716, 0.5608, 0.1081, 0.5037, 0.1269, 0.4739, 0.08306, 0.5618, 0.06924, 0.9048, 0.1278, 0.811, 0.115, 0.8223, 0.07751, 0.9063, 0.08274, 0.6667, 0.07287, 0.6514, 0.07075, 0.6527, 0.03869, 0.6637, 0.03395, 0.7123, 0.07677, 0.6917, 0.07909, 0.6884, 0.03716, 0.7203, 0.03524, 0.442, 0.09584, 0.3995, 0.0843, 0.3982, 0.05751, 0.4291, 0.05417, 0.6514, 0.07075, 0.6321, 0.07021, 0.6405, 0.02915, 0.6527, 0.03869, 0.811, 0.115, 0.7451, 0.09005, 0.7636, 0.04811, 0.8223, 0.07751, 0.3995, 0.0843, 0.3616, 0.1287, 0.3662, 0.07868, 0.3982, 0.05751, 0.6753, 0.07709, 0.6667, 0.07287, 0.6637, 0.03395, 0.6708, 0.03911, 0.9721, 0.1213, 0.9048, 0.1278, 0.9063, 0.08274, 0.9685, 0.07138, 0.3048, 0.1385, 0.2792, 0.1195, 0.2695, 0.06208, 0.2983, 0.0747, 0.6321, 0.07021, 0.6183, 0.07139, 0.6286, 0.03424, 0.6405, 0.02915, 0.3616, 0.1287, 0.3048, 0.1385, 0.2983, 0.0747, 0.3662, 0.07868, 0.2005, 0.08192, 0.1679, 0.1033, 0.1729, 0.06773, 0.195, 0.05153, 0.6183, 0.07139, 0.5871, 0.09205, 0.5944, 0.05125, 0.6286, 0.03424, 0.2792, 0.1195, 0.2404, 0.09706, 0.2297, 0.05655, 0.2695, 0.06208, 0.2404, 0.09706, 0.2005, 0.08192, 0.195, 0.05153, 0.2297, 0.05655, 0.5871, 0.09205, 0.5608, 0.1081, 0.5618, 0.06924, 0.5944, 0.05125, 0.2983, 0.0747, 0.2695, 0.06208, 0.2622, 0.01202, 0.2856, 0.01808, 0.6405, 0.02915, 0.6286, 0.03424, 0.6027, 0.009581, 0.614, 9.878e-05, 0.3662, 0.07868, 0.2983, 0.0747, 0.2856, 0.01808, 0.3445, 0.038, 0.195, 0.05153, 0.1729, 0.06773, 0.1462, 0.04048, 0.1721, 0.02621, 0.6286, 0.03424, 0.5944, 0.05125, 0.5464, 0.03092, 0.6027, 0.009581, 0.2695, 0.06208, 0.2297, 0.05655, 0.2218, 0.01343, 0.2622, 0.01202, 0.2297, 0.05655, 0.195, 0.05153, 0.1721, 0.02621, 0.2218, 0.01343, 0.5944, 0.05125, 0.5618, 0.06924, 0.5141, 0.0432, 0.5464, 0.03092, 0.1729, 0.06773, 0.08304, 0.04163, 0.06412, 0.008264, 0.1462, 0.04048, 0.08304, 0.04163, 0.01925, 0.05378, 0.003818, 0.01531, 0.06412, 0.008264, 0.4739, 0.08306, 0.4291, 0.05417, 0.4205, 0.01527, 0.4634, 0.03566, 0.7636, 0.04811, 0.7203, 0.03524, 0.7805, 0.005915, 0.8091, 0.01241, 0.6884, 0.03716, 0.6708, 0.03911, 0.6947, 0.01498, 0.7315, 0.01577, 0.5618, 0.06924, 0.4739, 0.08306, 0.4634, 0.03566, 0.5141, 0.0432, 0.9063, 0.08274, 0.8223, 0.07751, 0.8486, 0.04611, 0.9242, 0.03599, 0.6637, 0.03395, 0.6527, 0.03869, 0.6549, 0.006698, 0.6844, 0.008739, 0.7203, 0.03524, 0.6884, 0.03716, 0.7315, 0.01577, 0.7805, 0.005915, 0.4291, 0.05417, 0.3982, 0.05751, 0.3837, 0.02165, 0.4205, 0.01527, 0.6527, 0.03869, 0.6405, 0.02915, 0.614, 9.878e-05, 0.6549, 0.006698, 0.8223, 0.07751, 0.7636, 0.04811, 0.8091, 0.01241, 0.8486, 0.04611, 0.3982, 0.05751, 0.3662, 0.07868, 0.3445, 0.038, 0.3837, 0.02165, 0.6708, 0.03911, 0.6637, 0.03395, 0.6844, 0.008739, 0.6947, 0.01498, 0.9685, 0.07138, 0.9063, 0.08274, 0.9242, 0.03599, 0.9849, 0.02669, 0.6627, 0.2154, 0.6528, 0.2195, 0.6502, 0.1977, 0.6572, 0.2023, 0.6528, 0.2195, 0.6465, 0.2106, 0.6458, 0.2008, 0.6502, 0.1977, 0.6592, 0.2594, 0.6269, 0.2365, 0.6465, 0.2106, 0.6528, 0.2195, 0.6273, 0.1844, 0.6517, 0.1595, 0.6502, 0.1977, 0.6458, 0.2008, 0.6846, 0.2484, 0.6592, 0.2594, 0.6528, 0.2195, 0.6627, 0.2154, 0.6269, 0.2365, 0.6273, 0.1844, 0.6458, 0.2008, 0.6465, 0.2106, 0.6023, 0.2759, 0.5985, 0.1665, 0.6273, 0.1844, 0.6269, 0.2365, 0.7133, 0.2968, 0.6632, 0.2941, 0.6592, 0.2594, 0.6846, 0.2484, 0.5985, 0.1665, 0.654, 0.125, 0.6517, 0.1595, 0.6273, 0.1844, 0.6632, 0.2941, 0.6023, 0.2759, 0.6269, 0.2365, 0.6592, 0.2594, 0.7068, 0.1837, 0.7133, 0.2968, 0.6846, 0.2484, 0.6762, 0.1992, 0.654, 0.125, 0.7068, 0.1837, 0.6762, 0.1992, 0.6517, 0.1595, 0.4243, 0.575, 0.4233, 0.5726, 0.4342, 0.5629, 0.4409, 0.5785, 0.285, 0.6047, 0.3198, 0.6048, 0.3141, 0.6187, 0.2773, 0.6176, 0.3513, 0.5982, 0.3808, 0.5842, 0.3855, 0.5972, 0.3561, 0.6106, 0.3198, 0.6048, 0.3513, 0.5982, 0.3561, 0.6106, 0.3141, 0.6187, 0.4233, 0.5726, 0.4127, 0.5692, 0.4157, 0.5568, 0.4342, 0.5629, 0.3844, 0.5676, 0.3564, 0.5643, 0.3657, 0.5475, 0.3873, 0.5543, 0.3808, 0.5842, 0.4191, 0.5794, 0.4256, 0.591, 0.3855, 0.5972, 0.4191, 0.5794, 0.4243, 0.575, 0.4409, 0.5785, 0.4256, 0.591, 0.4127, 0.5692, 0.3844, 0.5676, 0.3873, 0.5543, 0.4157, 0.5568, 0.2742, 0.5896, 0.285, 0.6047, 0.2773, 0.6176, 0.2546, 0.5895, 0.2712, 0.5758, 0.2742, 0.5896, 0.2546, 0.5895, 0.262, 0.575, 0.3016, 0.5776, 0.285, 0.6047, 0.2742, 0.5896, 0.2914, 0.5643, 0.3287, 0.5521, 0.3049, 0.5575, 0.3, 0.545, 0.3255, 0.539, 0.3564, 0.5643, 0.3437, 0.5527, 0.3507, 0.5344, 0.3657, 0.5475, 0.3437, 0.5527, 0.3287, 0.5521, 0.3255, 0.539, 0.3507, 0.5344, 0.3049, 0.5575, 0.2914, 0.5643, 0.285, 0.5525, 0.3, 0.545, 0.2776, 0.5677, 0.2712, 0.5758, 0.262, 0.575, 0.2695, 0.5607, 0.4127, 0.5692, 0.4191, 0.5794, 0.3808, 0.5842, 0.3844, 0.5676, 0.3844, 0.5676, 0.3808, 0.5842, 0.3513, 0.5982, 0.3564, 0.5643, 0.3564, 0.5643, 0.3513, 0.5982, 0.3198, 0.6048, 0.3277, 0.576, 0.2914, 0.5643, 0.3049, 0.5575, 0.3287, 0.5521, 0.3016, 0.5776, 0.2914, 0.5643, 0.2776, 0.5677, 0.2695, 0.5607, 0.285, 0.5525, 0.3016, 0.5776, 0.3287, 0.5521, 0.3437, 0.5527, 0.3277, 0.576, 0.3277, 0.576, 0.3437, 0.5527, 0.3564, 0.5643, 0.3277, 0.576, 0.3198, 0.6048, 0.285, 0.6047, 0.3016, 0.5776, 0.2914, 0.5643, 0.2742, 0.5896, 0.2712, 0.5758, 0.2776, 0.5677])
me_plane.materials.append(mat_material_001)
me_plane.use_remesh_preserve_volume = False
me_plane.use_remesh_preserve_attributes = False
me_plane.use_mirror_vertex_groups = False
me_plane.use_paint_bone_selection = False
me_plane.use_paint_mask = True
me_plane.update()

# ---- objects
ob_plane = bpy.data.objects.new('Plane', me_plane)

# ---- transforms, parenting, visibility, modifiers, constraints
ob_plane.location = (0.0, 0.0, 0.0)
ob_plane.show_wire = True
ob_plane.lineart.crease_threshold = 0.0
_m = ob_plane.modifiers.new('Subsurf', 'SUBSURF')
_m.uv_smooth = 'PRESERVE_CORNERS'
_m.quality = 2
_m.show_only_control_edges = False

# ---- collection membership
col_collection_1.objects.link(ob_plane)

# ---- scene / render settings (as saved in the file)
scene.frame_start = 1; scene.frame_end = 250; scene.frame_set(1)
scene.render.engine = 'BLENDER_EEVEE_NEXT'
scene.render.resolution_percentage = 50
scene.render.dither_intensity = 0.0
scene.cycles.use_denoising = False
scene.cycles.samples = 128
scene.cycles.sampling_pattern = 'TABULATED_SOBOL'
scene.cycles.use_adaptive_sampling = False
scene.cycles.use_light_tree = False
scene.cycles.blur_glossy = 0.0
scene.cycles.sample_clamp_indirect = 0.0
scene.view_settings.view_transform = 'Standard'
bpy.context.view_layer.update()

# ---- added for rendering (the .blend has no active camera and no usable light): camera, sun
cam_auto = bpy.data.cameras.new('AutoCamera')
cam_auto.lens = 50.0
cam_auto.sensor_width = 36.0
cam_auto.clip_end = 1000.0
ob_auto_camera = bpy.data.objects.new('AutoCamera', cam_auto)
scene.collection.objects.link(ob_auto_camera)
ob_auto_camera.location = (37.3824, -42.9378, 33.6502)
ob_auto_camera.rotation_euler = (1.09748, -7.21219e-08, 0.694738)
scene.camera = ob_auto_camera
light_auto_sun = bpy.data.lights.new('AutoSun', 'SUN')
light_auto_sun.energy = 3.0
light_auto_sun.angle = 0.0523599
ob_auto_sun = bpy.data.objects.new('AutoSun', light_auto_sun)
scene.collection.objects.link(ob_auto_sun)
ob_auto_sun.rotation_euler = (0.872665, 0.174533, 0.523599)
bpy.context.view_layer.update()
